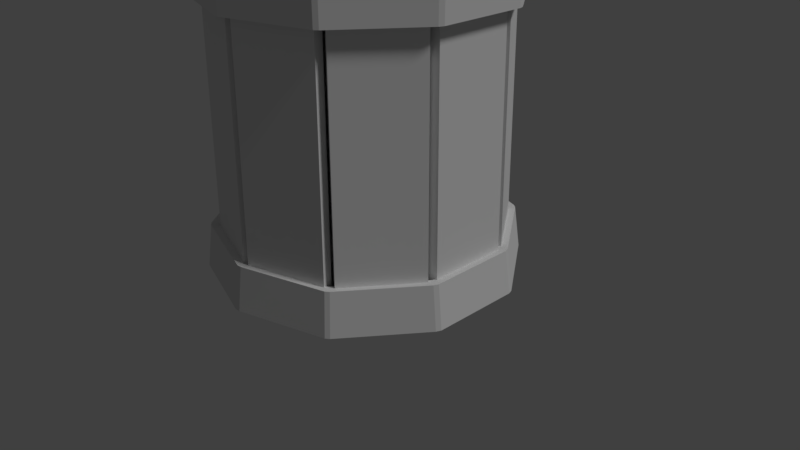 # Source: Tower_Rund_Level_1blend_Kopie.blend  (saved by Blender 2.78.0; exported with 4.5.12 LTS)
import bpy
from mathutils import Matrix  # noqa: F401  (used for matrix-valued properties, if any)

bpy.ops.wm.read_factory_settings(use_empty=True)
scene = bpy.context.scene
scene.name = 'Scene'

# ---- collections
col_collection_1 = bpy.data.collections.new('Collection 1'); scene.collection.children.link(col_collection_1)

# ---- materials (node trees are filled in below, after node groups)
mat_baked = bpy.data.materials.new('Baked')
mat_baked.alpha_threshold = 0.0
mat_baked.use_transparent_shadow = False
mat_baked.roughness = 0.5

# ---- material node trees

# ---- world
world_world = bpy.data.worlds.new('World'); scene.world = world_world
world_world.color = (0.05088, 0.05088, 0.05088)
world_world.use_sun_shadow = False
world_world.sun_shadow_jitter_overblur = 0.0
world_world.cycles.sampling_method = 'MANUAL'

# ---- cameras
cam_camera = bpy.data.cameras.new('Camera')
cam_camera.clip_end = 100.0
cam_camera.lens = 35.0
cam_camera.sensor_width = 32.0
cam_camera.sensor_height = 18.0
cam_camera.ortho_scale = 7.314
cam_camera.dof.focus_distance = 0.0
cam_camera.dof.aperture_fstop = 128.0

# ---- lights
light_lamp = bpy.data.lights.new('Lamp', 'SUN')
light_lamp.transmission_factor = 0.0
light_lamp.cutoff_distance = 30.0
light_lamp.angle = 0.1993
light_lamp.energy = 1.0
light_lamp.shadow_buffer_clip_start = 1.001
light_lamp.shadow_soft_size = 0.1
light_lamp.shadow_cascade_max_distance = 1000.0

# ---- meshes
me_cylinder_002 = bpy.data.meshes.new('Cylinder.002')
me_cylinder_002.from_pydata([(2.695e-09, 1.574, 4.233), (-0.02703, 1.542, -1.405), (0.9368, 1.27, 4.233), (0.8912, 1.244, -1.405), (1.516, 0.4728, 4.233), (1.459, 0.463, -1.405), (1.516, -0.5123, 4.233), (1.459, -0.5025, -1.405), (0.9368, -1.309, 4.233), (0.8912, -1.284, -1.405), (-1.366e-07, -1.614, 4.233), (-0.02703, -1.582, -1.405), (-0.9368, -1.309, 4.233), (-0.9452, -1.284, -1.405), (-1.516, -0.5123, 4.233), (-1.513, -0.5025, -1.405), (-1.516, 0.4728, 4.233), (-1.513, 0.463, -1.405), (-0.9368, 1.27, 4.233), (-0.9452, 1.244, -1.405), (1.655, 0.4817, 4.769), (1.724, 0.5017, -1.393), (1.655, -0.5009, 4.769), (1.724, -0.5191, -1.393), (1.513, 0.4817, 4.769), (1.576, 0.5017, -1.393), (1.513, -0.5009, 4.769), (1.576, -0.5191, -1.393), (1.655, -0.5009, 3.077), (1.655, 0.4817, 3.077), (1.513, 0.4817, 3.077), (1.513, -0.5009, 3.077), (1.058, 1.372, 4.768), (1.092, 1.425, -1.394), (1.63, 0.5734, 4.767), (1.687, 0.5956, -1.394), (0.9422, 1.289, 4.768), (0.9721, 1.339, -1.393), (1.515, 0.4906, 4.767), (1.567, 0.5096, -1.394), (1.627, 0.573, 3.075), (1.055, 1.372, 3.076), (0.9394, 1.289, 3.076), (1.512, 0.4902, 3.076), (-0.01411, 1.611, 3.077), (-0.9486, 1.308, 3.077), (-0.9925, 1.443, 3.077), (-0.058, 1.747, 3.077), (-0.01061, 1.675, -1.393), (-0.01411, 1.611, 4.769), (-0.9815, 1.36, -1.393), (-0.9486, 1.308, 4.769), (-0.05621, 1.816, -1.393), (-0.058, 1.747, 4.769), (-1.027, 1.5, -1.393), (-0.9925, 1.443, 4.769), (-1.539, -0.5222, 3.076), (-0.9663, -1.321, 3.076), (-1.082, -1.403, 3.076), (-1.654, -0.6049, 3.075), (-1.587, -0.5402, -1.394), (-1.542, -0.5225, 4.767), (-0.992, -1.37, -1.393), (-0.9692, -1.321, 4.768), (-1.707, -0.6262, -1.394), (-1.657, -0.6053, 4.767), (-1.112, -1.456, -1.394), (-1.085, -1.404, 4.768), (-1.54, 0.469, 3.077), (-1.54, -0.5136, 3.077), (-1.682, -0.5136, 3.077), (-1.682, 0.469, 3.077), (-1.596, 0.4885, -1.393), (-1.54, 0.469, 4.769), (-1.596, -0.5323, -1.393), (-1.54, -0.5136, 4.769), (-1.744, 0.4885, -1.393), (-1.682, 0.469, 4.769), (-1.744, -0.5323, -1.393), (-1.682, -0.5136, 4.769), (0.9655, -1.475, 4.769), (1.007, -1.531, -1.393), (0.03105, -1.778, 4.769), (0.0363, -1.846, -1.393), (0.9216, -1.34, 4.769), (0.9615, -1.391, -1.393), (-0.01285, -1.643, 4.769), (-0.009302, -1.706, -1.393), (0.03105, -1.778, 3.077), (0.9655, -1.475, 3.077), (0.9216, -1.34, 3.077), (-0.01285, -1.643, 3.077), (0.9409, -1.32, 3.077), (1.518, -0.5253, 3.077), (1.633, -0.6088, 3.077), (1.056, -1.404, 3.077), (0.9816, -1.37, -1.393), (0.9409, -1.32, 4.769), (1.582, -0.5445, -1.393), (1.518, -0.5253, 4.769), (1.101, -1.457, -1.393), (1.056, -1.404, 4.769), (1.701, -0.6312, -1.393), (1.633, -0.6088, 4.769), (0.04507, 1.748, 4.768), (0.04289, 1.81, -1.394), (0.9776, 1.438, 4.767), (1.012, 1.488, -1.394), (0.0003174, 1.613, 4.768), (-0.0036, 1.67, -1.393), (0.9328, 1.304, 4.767), (0.9652, 1.348, -1.394), (0.9755, 1.436, 3.075), (0.04296, 1.746, 3.076), (-0.001791, 1.611, 3.076), (0.9307, 1.302, 3.076), (-0.9678, 1.288, 3.077), (-1.545, 0.4934, 3.077), (-1.66, 0.5769, 3.077), (-1.083, 1.372, 3.077), (-1.001, 1.34, -1.393), (-0.9678, 1.288, 4.769), (-1.601, 0.5139, -1.393), (-1.545, 0.4934, 4.769), (-1.121, 1.427, -1.393), (-1.083, 1.372, 4.769), (-1.721, 0.6007, -1.393), (-1.66, 0.5769, 4.769), (-0.07203, -1.78, 4.768), (-0.0628, -1.84, -1.394), (-1.005, -1.47, 4.767), (-1.032, -1.519, -1.394), (-0.02728, -1.645, 4.768), (-0.01631, -1.7, -1.393), (-0.9598, -1.336, 4.767), (-0.9851, -1.379, -1.394), (-1.002, -1.468, 3.075), (-0.06992, -1.778, 3.076), (-0.02517, -1.643, 3.076), (-0.9577, -1.334, 3.076), (-1.093, -1.453, -0.855), (-1.132, -1.509, -1.363), (-1.706, -0.6063, -0.8318), (-1.753, -0.6431, -1.351), (-1.718, -0.5463, -0.855), (-1.781, -0.5662, -1.363), (-1.718, 0.4908, -0.855), (-1.781, 0.5112, -1.363), (-1.696, 0.554, -0.855), (-1.758, 0.5768, -1.363), (-1.086, 1.393, -0.855), (-1.125, 1.449, -1.363), (-0.04704, 1.831, -1.363), (-0.04917, 1.761, -0.855), (-1.036, 1.441, -0.855), (-1.072, 1.498, -1.363), (0.02403, 1.819, -1.363), (0.01923, 1.75, -0.855), (1.009, 1.434, -0.8398), (1.049, 1.487, -1.363), (1.041, 1.381, -0.8398), (1.083, 1.432, -1.363), (1.648, 0.5382, -0.855), (1.716, 0.5604, -1.363), (1.683, 0.4908, -0.855), (1.753, 0.5112, -1.363), (1.683, -0.5463, -0.855), (1.753, -0.5662, -1.363), (1.653, -0.5971, -0.855), (1.721, -0.619, -1.363), (1.043, -1.436, -0.855), (1.088, -1.491, -1.363), (1.001, -1.47, -0.855), (1.044, -1.525, -1.363), (0.01422, -1.79, -0.855), (0.01882, -1.858, -1.363), (-0.04152, -1.793, -0.855), (-0.03909, -1.862, -1.363), (-1.028, -1.473, -0.855), (-1.064, -1.529, -1.363), (-1.132, -1.509, -1.363), (-1.765, -0.6369, -1.363), (-1.781, -0.5662, -1.363), (-1.718, 0.4908, -0.855), (-1.696, 0.554, -0.855), (-1.125, 1.449, -1.363), (-1.072, 1.498, -1.363), (-1.064, -1.529, -1.363), (-1.172, -1.554, -0.8411), (-1.214, -1.613, -1.39), (-1.826, -0.6667, -0.8388), (-1.893, -0.6913, -1.388), (-1.855, -0.5883, -0.8411), (-1.923, -0.6099, -1.39), (-1.847, 0.5299, -0.8411), (-1.914, 0.5519, -1.39), (-1.831, 0.6003, -0.8411), (-1.898, 0.6249, -1.39), (-1.171, 1.506, -0.8411), (-1.213, 1.565, -1.39), (-0.0501, 1.971, -1.39), (-0.05212, 1.896, -0.8411), (-1.113, 1.553, -0.8411), (-1.152, 1.615, -1.39), (0.02743, 1.968, -1.39), (0.0225, 1.893, -0.8411), (1.079, 1.539, -0.826), (1.125, 1.6, -1.374), (1.132, 1.499, -0.826), (1.181, 1.558, -1.374), (1.787, 0.5868, -0.8411), (1.86, 0.6109, -1.39), (1.807, 0.5264, -0.8411), (1.881, 0.5482, -1.39), (1.811, -0.5847, -0.8411), (1.886, -0.6061, -1.39), (1.787, -0.6438, -0.8411), (1.861, -0.6675, -1.39), (1.126, -1.546, -0.8411), (1.174, -1.605, -1.39), (1.08, -1.582, -0.8411), (1.126, -1.642, -1.39), (0.01666, -1.928, -0.8411), (0.02135, -2.001, -1.39), (-0.04343, -1.931, -0.8411), (-0.04107, -2.005, -1.39), (-1.111, -1.596, -0.8411), (-1.151, -1.656, -1.39), (-1.093, -1.453, 2.261), (-1.093, -1.453, 1.972), (-1.706, -0.6063, 2.275), (-1.691, -0.6202, 1.979), (-1.718, -0.5463, 2.261), (-1.718, -0.5463, 1.972), (-1.718, 0.4908, 2.261), (-1.718, 0.4908, 1.972), (-1.696, 0.554, 2.261), (-1.696, 0.554, 1.972), (-1.086, 1.393, 2.261), (-1.086, 1.393, 1.972), (-0.04917, 1.761, 1.972), (-0.04917, 1.761, 2.261), (-1.036, 1.441, 2.261), (-1.036, 1.441, 1.972), (0.01923, 1.75, 1.972), (0.01923, 1.75, 2.261), (1.009, 1.434, 2.27), (1.006, 1.43, 1.972), (1.041, 1.381, 2.27), (1.038, 1.377, 1.972), (1.648, 0.5382, 2.261), (1.648, 0.5382, 1.972), (1.683, 0.4908, 2.261), (1.683, 0.4908, 1.972), (1.683, -0.5463, 2.261), (1.683, -0.5463, 1.972), (1.653, -0.5971, 2.261), (1.653, -0.5971, 1.972), (1.043, -1.436, 2.261), (1.043, -1.436, 1.972), (1.001, -1.47, 2.261), (1.001, -1.47, 1.972), (0.01422, -1.79, 2.261), (0.01422, -1.79, 1.972), (-0.04152, -1.793, 2.261), (-0.04152, -1.793, 1.972), (-1.028, -1.473, 2.261), (-1.028, -1.473, 1.972), (-1.093, -1.453, 1.972), (-1.703, -0.6143, 1.972), (-1.718, -0.5463, 1.972), (-1.718, 0.4908, 2.261), (-1.696, 0.554, 2.261), (-1.086, 1.393, 1.972), (-1.036, 1.441, 1.972), (-1.028, -1.473, 1.972), (-1.172, -1.554, 2.273), (-1.172, -1.554, 1.961), (-1.826, -0.6667, 2.274), (-1.826, -0.6667, 1.962), (-1.855, -0.5883, 2.273), (-1.855, -0.5883, 1.961), (-1.847, 0.5299, 2.273), (-1.847, 0.5299, 1.961), (-1.831, 0.6003, 2.273), (-1.831, 0.6003, 1.961), (-1.171, 1.506, 2.273), (-1.171, 1.506, 1.961), (-0.05212, 1.896, 1.961), (-0.05212, 1.896, 2.273), (-1.113, 1.553, 2.273), (-1.113, 1.553, 1.961), (0.0225, 1.893, 1.961), (0.0225, 1.893, 2.273), (1.079, 1.539, 2.281), (1.079, 1.539, 1.97), (1.132, 1.499, 2.281), (1.132, 1.499, 1.97), (1.787, 0.5868, 2.273), (1.787, 0.5868, 1.961), (1.807, 0.5264, 2.273), (1.807, 0.5264, 1.961), (1.811, -0.5847, 2.273), (1.811, -0.5847, 1.961), (1.787, -0.6438, 2.273), (1.787, -0.6438, 1.961), (1.126, -1.546, 2.273), (1.126, -1.546, 1.961), (1.08, -1.582, 2.273), (1.08, -1.582, 1.961), (0.01666, -1.928, 2.273), (0.01666, -1.928, 1.961), (-0.04343, -1.931, 2.273), (-0.04343, -1.931, 1.961), (-1.111, -1.596, 2.273), (-1.111, -1.596, 1.961), (-1.093, -1.453, 3.839), (-1.093, -1.453, 3.55), (-1.706, -0.6063, 3.852), (-1.691, -0.6202, 3.556), (-1.718, -0.5463, 3.839), (-1.718, -0.5463, 3.55), (-1.718, 0.4908, 3.839), (-1.718, 0.4908, 3.55), (-1.696, 0.554, 3.839), (-1.696, 0.554, 3.55), (-1.086, 1.393, 3.839), (-1.086, 1.393, 3.55), (-0.04917, 1.761, 3.55), (-0.04917, 1.761, 3.839), (-1.036, 1.441, 3.839), (-1.036, 1.441, 3.55), (0.01923, 1.75, 3.55), (0.01923, 1.75, 3.839), (1.009, 1.434, 3.848), (1.006, 1.43, 3.55), (1.041, 1.381, 3.848), (1.038, 1.377, 3.55), (1.648, 0.5382, 3.839), (1.648, 0.5382, 3.55), (1.683, 0.4908, 3.839), (1.683, 0.4908, 3.55), (1.683, -0.5463, 3.839), (1.683, -0.5463, 3.55), (1.653, -0.5971, 3.839), (1.653, -0.5971, 3.55), (1.043, -1.436, 3.839), (1.043, -1.436, 3.55), (1.001, -1.47, 3.839), (1.001, -1.47, 3.55), (0.01422, -1.79, 3.839), (0.01422, -1.79, 3.55), (-0.04152, -1.793, 3.839), (-0.04152, -1.793, 3.55), (-1.028, -1.473, 3.839), (-1.028, -1.473, 3.55), (-1.093, -1.453, 3.55), (-1.703, -0.6143, 3.55), (-1.718, -0.5463, 3.55), (-1.718, 0.4908, 3.839), (-1.696, 0.554, 3.839), (-1.086, 1.393, 3.55), (-1.036, 1.441, 3.55), (-1.028, -1.473, 3.55), (-1.172, -1.554, 3.85), (-1.172, -1.554, 3.539), (-1.826, -0.6667, 3.852), (-1.826, -0.6667, 3.54), (-1.855, -0.5883, 3.85), (-1.855, -0.5883, 3.539), (-1.847, 0.5299, 3.85), (-1.847, 0.5299, 3.539), (-1.831, 0.6003, 3.85), (-1.831, 0.6003, 3.539), (-1.171, 1.506, 3.85), (-1.171, 1.506, 3.539), (-0.05212, 1.896, 3.539), (-0.05212, 1.896, 3.85), (-1.113, 1.553, 3.85), (-1.113, 1.553, 3.539), (0.0225, 1.893, 3.539), (0.0225, 1.893, 3.85), (1.079, 1.539, 3.859), (1.079, 1.539, 3.547), (1.132, 1.499, 3.859), (1.132, 1.499, 3.547), (1.787, 0.5868, 3.85), (1.787, 0.5868, 3.539), (1.807, 0.5264, 3.85), (1.807, 0.5264, 3.539), (1.811, -0.5847, 3.85), (1.811, -0.5847, 3.539), (1.787, -0.6438, 3.85), (1.787, -0.6438, 3.539), (1.126, -1.546, 3.85), (1.126, -1.546, 3.539), (1.08, -1.582, 3.85), (1.08, -1.582, 3.539), (0.01666, -1.928, 3.85), (0.01666, -1.928, 3.539), (-0.04343, -1.931, 3.85), (-0.04343, -1.931, 3.539), (-1.111, -1.596, 3.85), (-1.111, -1.596, 3.539)], [(25, 37), (27, 39), (76, 147), (78, 145)], [(3, 1, 19, 17, 15, 13, 11, 9, 7, 5), (0, 2, 4, 6, 8, 10, 12, 14, 16, 18), (20, 24, 26, 22), (25, 21, 23, 27), (30, 24, 20, 29, 21, 25), (28, 22, 26, 31, 27, 23), (32, 36, 38, 34), (31, 26, 24, 30), (27, 31, 30, 25), (37, 33, 35, 39), (40, 34, 38, 43, 39, 35), (42, 36, 32, 41, 33, 37), (29, 20, 22, 28, 23, 21), (43, 38, 36, 42), (39, 43, 42, 37), (41, 32, 34, 40, 35, 33), (45, 51, 55, 46, 54, 50), (50, 54, 52, 48), (55, 51, 49, 53), (58, 67, 65, 59, 64, 66), (60, 56, 57, 62), (56, 61, 63, 57), (70, 79, 77, 71, 76, 78), (57, 63, 67, 58, 66, 62), (59, 65, 61, 56, 60, 64), (62, 66, 64, 60), (72, 68, 69, 74), (68, 73, 75, 69), (67, 63, 61, 65), (71, 77, 73, 68, 72, 76), (69, 75, 79, 70, 78, 74), (74, 78, 76, 72), (79, 75, 73, 77), (80, 84, 86, 82), (85, 81, 83, 87), (90, 84, 80, 89, 81, 85), (88, 82, 86, 91, 87, 83), (91, 86, 84, 90), (87, 91, 90, 85), (89, 80, 82, 88, 83, 81), (94, 103, 101, 95, 100, 102), (96, 92, 93, 98), (92, 97, 99, 93), (95, 101, 97, 92, 96, 100), (93, 99, 103, 94, 102, 98), (98, 102, 100, 96), (103, 99, 97, 101), (104, 108, 110, 106), (109, 105, 107, 111), (112, 106, 110, 115, 111, 107), (114, 108, 104, 113, 105, 109), (115, 110, 108, 114), (111, 115, 114, 109), (113, 104, 106, 112, 107, 105), (47, 53, 49, 44, 48, 52), (44, 49, 51, 45), (48, 44, 45, 50), (46, 55, 53, 47, 52, 54), (118, 127, 125, 119, 124, 126), (120, 116, 117, 122), (116, 121, 123, 117), (119, 125, 121, 116, 120, 124), (117, 123, 127, 118, 126, 122), (122, 126, 124, 120), (127, 123, 121, 125), (128, 132, 134, 130), (133, 129, 131, 135), (136, 130, 134, 139, 135, 131), (138, 132, 128, 137, 129, 133), (139, 134, 132, 138), (135, 139, 138, 133), (137, 128, 130, 136, 131, 129), (154, 153, 201, 202), (175, 173, 221, 223), (152, 155, 203, 200), (221, 219, 218, 220), (209, 207, 206, 208), (224, 225, 223, 222), (218, 170, 172, 220), (176, 178, 226, 224), (157, 158, 206, 205), (179, 177, 225, 227), (159, 156, 204, 207), (175, 223, 225, 177), (160, 162, 210, 208), (163, 161, 209, 211), (222, 174, 176, 224), (225, 224, 226, 227), (171, 219, 221, 173), (221, 220, 222, 223), (217, 216, 218, 219), (213, 212, 214, 215), (207, 209, 161, 159), (209, 208, 210, 211), (204, 205, 206, 207), (203, 202, 201, 200), (197, 196, 198, 199), (142, 144, 192, 190), (193, 192, 194, 195), (189, 188, 190, 191), (158, 160, 208, 206), (172, 174, 222, 220), (214, 166, 168, 216), (151, 149, 197, 199), (171, 169, 217, 219), (148, 150, 198, 196), (168, 170, 218, 216), (210, 162, 164, 212), (147, 145, 193, 195), (167, 165, 213, 215), (144, 146, 194, 192), (164, 166, 214, 212), (191, 190, 192, 193), (143, 141, 189, 191), (140, 142, 190, 188), (197, 195, 194, 196), (183, 184, 148, 196, 194, 146), (202, 198, 150, 154), (199, 198, 202, 203), (226, 178, 140, 188), (189, 227, 226, 188), (217, 169, 167, 215), (214, 216, 217, 215), (163, 211, 213, 165), (212, 213, 211, 210), (152, 200, 204, 156), (201, 153, 157, 205), (201, 205, 204, 200), (182, 181, 143, 191, 193, 145), (179, 227, 189, 141, 187, 180), (185, 151, 199, 203, 155, 186), (195, 197, 149, 147), (242, 241, 289, 290), (263, 261, 309, 311), (240, 243, 291, 288), (309, 307, 306, 308), (297, 295, 294, 296), (312, 313, 311, 310), (306, 258, 260, 308), (264, 266, 314, 312), (245, 246, 294, 293), (267, 265, 313, 315), (247, 244, 292, 295), (263, 311, 313, 265), (248, 250, 298, 296), (251, 249, 297, 299), (310, 262, 264, 312), (313, 312, 314, 315), (259, 307, 309, 261), (309, 308, 310, 311), (305, 304, 306, 307), (301, 300, 302, 303), (295, 297, 249, 247), (297, 296, 298, 299), (292, 293, 294, 295), (291, 290, 289, 288), (285, 284, 286, 287), (230, 232, 280, 278), (281, 280, 282, 283), (277, 276, 278, 279), (246, 248, 296, 294), (260, 262, 310, 308), (302, 254, 256, 304), (239, 237, 285, 287), (259, 257, 305, 307), (236, 238, 286, 284), (256, 258, 306, 304), (298, 250, 252, 300), (235, 233, 281, 283), (255, 253, 301, 303), (232, 234, 282, 280), (252, 254, 302, 300), (279, 278, 280, 281), (231, 229, 277, 279), (228, 230, 278, 276), (285, 283, 282, 284), (271, 272, 236, 284, 282, 234), (290, 286, 238, 242), (287, 286, 290, 291), (314, 266, 228, 276), (277, 315, 314, 276), (305, 257, 255, 303), (302, 304, 305, 303), (251, 299, 301, 253), (300, 301, 299, 298), (240, 288, 292, 244), (289, 241, 245, 293), (289, 293, 292, 288), (270, 269, 231, 279, 281, 233), (267, 315, 277, 229, 275, 268), (273, 239, 287, 291, 243, 274), (283, 285, 237, 235), (330, 329, 377, 378), (351, 349, 397, 399), (328, 331, 379, 376), (397, 395, 394, 396), (385, 383, 382, 384), (400, 401, 399, 398), (394, 346, 348, 396), (352, 354, 402, 400), (333, 334, 382, 381), (355, 353, 401, 403), (335, 332, 380, 383), (351, 399, 401, 353), (336, 338, 386, 384), (339, 337, 385, 387), (398, 350, 352, 400), (401, 400, 402, 403), (347, 395, 397, 349), (397, 396, 398, 399), (393, 392, 394, 395), (389, 388, 390, 391), (383, 385, 337, 335), (385, 384, 386, 387), (380, 381, 382, 383), (379, 378, 377, 376), (373, 372, 374, 375), (318, 320, 368, 366), (369, 368, 370, 371), (365, 364, 366, 367), (334, 336, 384, 382), (348, 350, 398, 396), (390, 342, 344, 392), (327, 325, 373, 375), (347, 345, 393, 395), (324, 326, 374, 372), (344, 346, 394, 392), (386, 338, 340, 388), (323, 321, 369, 371), (343, 341, 389, 391), (320, 322, 370, 368), (340, 342, 390, 388), (367, 366, 368, 369), (319, 317, 365, 367), (316, 318, 366, 364), (373, 371, 370, 372), (359, 360, 324, 372, 370, 322), (378, 374, 326, 330), (375, 374, 378, 379), (402, 354, 316, 364), (365, 403, 402, 364), (393, 345, 343, 391), (390, 392, 393, 391), (339, 387, 389, 341), (388, 389, 387, 386), (328, 376, 380, 332), (377, 329, 333, 381), (377, 381, 380, 376), (358, 357, 319, 367, 369, 321), (355, 403, 365, 317, 363, 356), (361, 327, 375, 379, 331, 362), (371, 373, 325, 323), (133, 87, 85, 96, 98, 27, 25, 39, 37, 111, 109, 48, 50, 120, 122, 72, 74, 60, 62, 135)])
_uv = me_cylinder_002.uv_layers.new(name='UVMap')
_uv.uv.foreach_set('vector', [1.053, 0.8781, 0.9219, 1.283, 0.5774, 1.533, 0.1515, 1.533, -0.193, 1.283, -0.3246, 0.8781, -0.193, 0.4732, 0.1515, 0.2229, 0.5774, 0.2229, 0.9219, 0.4732, -0.5071, 0.244, 0.03156, -0.1473, 0.6974, -0.1473, 1.236, 0.244, 1.442, 0.8773, 1.236, 1.51, 0.6974, 1.902, 0.03156, 1.902, -0.5071, 1.51, -0.7128, 0.8773, 1.256, -0.1959, 1.256, -0.2567, 1.499, -0.2567, 1.499, -0.1959, 0.9341, 0.9825, 0.9664, 0.9841, 0.9668, 0.9708, 0.934, 0.9725, 0.9641, 0.9893, 0.9761, 0.992, 0.9757, 0.9939, 0.9637, 0.9912, 0.9664, 0.9841, 0.9341, 0.9825, 0.9655, 0.9683, 0.9818, 0.9672, 0.9819, 0.9698, 0.9657, 0.9709, 0.934, 0.9725, 0.9668, 0.9708, -0.2502, 0.1239, -0.2502, 0.06327, -0.007231, 0.06327, -0.007231, 0.1239, 1.499, -0.6391, 1.499, -0.2567, 1.256, -0.2567, 1.256, -0.6391, 0.934, 0.9725, 0.9657, 0.9709, 0.9641, 0.9893, 0.9341, 0.9825, 0.932, 0.981, 0.9295, 0.9823, 0.9322, 0.9696, 0.9336, 0.9713, 0.9634, 0.9677, 0.9788, 0.9669, 0.9789, 0.9693, 0.9636, 0.9701, 0.9336, 0.9713, 0.9322, 0.9696, 0.9625, 0.9884, 0.9781, 0.9923, 0.9775, 0.9948, 0.9618, 0.9908, 0.9295, 0.9823, 0.932, 0.981, 1.256, 0.1866, 1.256, -0.1959, 1.499, -0.1959, 1.499, 0.1866, 1.499, 1.197, 1.256, 1.197, 0.01206, -0.6385, 0.0123, -0.257, -0.2306, -0.257, -0.2309, -0.6385, 0.9336, 0.9713, 0.9636, 0.9701, 0.9625, 0.9884, 0.932, 0.981, -0.2504, 0.5053, -0.2502, 0.1239, -0.007231, 0.1239, -0.007476, 0.5053, -0.008125, 1.513, -0.2511, 1.513, 0.9656, 0.9901, 0.978, 0.9921, 0.9777, 0.9941, 0.9653, 0.9921, 0.9325, 0.9868, 0.9347, 0.9851, 0.9347, 0.9851, 0.9325, 0.9868, 0.9322, 0.9731, 0.934, 0.9748, 0.7516, -0.5631, 0.7516, -0.6238, 0.9946, -0.6238, 0.9946, -0.5631, 0.5079, 0.2045, 0.5081, -0.1769, 0.7511, -0.1769, 0.7508, 0.2045, 0.7502, 1.212, 0.5072, 1.217, 0.9356, 0.9713, 0.9655, 0.9702, 0.9644, 0.9884, 0.9339, 0.9811, 0.2586, -0.6385, 0.2589, -0.257, 0.01592, -0.257, 0.01568, -0.6385, 1.01, 0.1866, 1.01, -0.1959, 1.253, -0.1959, 1.253, 0.1866, 1.253, 1.197, 1.01, 1.197, 0.9644, 0.9884, 0.9801, 0.9923, 0.9795, 0.9948, 0.9638, 0.9909, 0.9315, 0.9824, 0.9339, 0.9811, 0.9654, 0.9678, 0.9808, 0.967, 0.9809, 0.9694, 0.9655, 0.9702, 0.9356, 0.9713, 0.9342, 0.9697, 0.9339, 0.9811, 0.9315, 0.9824, 0.9342, 0.9697, 0.9356, 0.9713, 0.9354, 0.9738, 0.9675, 0.9702, 0.967, 0.9891, 0.9361, 0.984, 1.253, -0.6391, 1.253, -0.2567, 1.01, -0.2567, 1.01, -0.6391, 0.5081, -0.1769, 0.5081, -0.2375, 0.7511, -0.2375, 0.7511, -0.1769, 0.9672, 0.9682, 0.9799, 0.9667, 0.9802, 0.9687, 0.9675, 0.9702, 0.9354, 0.9738, 0.9337, 0.9721, 0.967, 0.9891, 0.9794, 0.9911, 0.9791, 0.993, 0.9667, 0.991, 0.9339, 0.9857, 0.9361, 0.984, 0.9361, 0.984, 0.9339, 0.9857, 0.9337, 0.9721, 0.9354, 0.9738, 1.01, -0.1959, 1.01, -0.2567, 1.253, -0.2567, 1.253, -0.1959, 0.5082, -0.1964, 0.5082, -0.257, 0.7511, -0.257, 0.7511, -0.1964, 0.9353, 0.9844, 0.9331, 0.9861, 0.9329, 0.9725, 0.9347, 0.9742, 0.9662, 0.9895, 0.9786, 0.9915, 0.9783, 0.9934, 0.9659, 0.9914, 0.9331, 0.9861, 0.9353, 0.9844, 0.9665, 0.9686, 0.9792, 0.9671, 0.9794, 0.9692, 0.9667, 0.9706, 0.9347, 0.9742, 0.9329, 0.9725, 0.7511, -0.6385, 0.7511, -0.257, 0.5082, -0.257, 0.5082, -0.6385, 0.9347, 0.9742, 0.9667, 0.9706, 0.9662, 0.9895, 0.9353, 0.9844, 0.5082, 0.185, 0.5082, -0.1964, 0.7511, -0.1964, 0.7511, 0.185, 0.7511, 1.193, 0.5082, 1.193, -0.2493, -0.1573, -0.2493, -0.5407, -0.006395, -0.5407, -0.006395, -0.1573, -0.006395, 0.8556, -0.2493, 0.8556, 0.9363, 0.9753, 0.9683, 0.9717, 0.9678, 0.9906, 0.9369, 0.9856, 0.01314, -0.6491, 0.01314, -0.2658, -0.2298, -0.2658, -0.2298, -0.6491, 0.9681, 0.9697, 0.9808, 0.9683, 0.981, 0.9703, 0.9683, 0.9717, 0.9363, 0.9753, 0.9345, 0.9736, 0.9678, 0.9906, 0.9803, 0.9926, 0.9799, 0.9946, 0.9675, 0.9926, 0.9348, 0.9873, 0.9369, 0.9856, 0.9369, 0.9856, 0.9348, 0.9873, 0.9345, 0.9736, 0.9363, 0.9753, -0.2493, -0.5407, -0.2493, -0.6017, -0.006395, -0.6017, -0.006395, -0.5407, 0.2625, -0.1964, 0.2625, -0.257, 0.5054, -0.257, 0.5054, -0.1964, 0.9342, 0.9798, 0.9317, 0.9811, 0.9344, 0.9684, 0.9358, 0.9701, 0.9656, 0.9665, 0.981, 0.9657, 0.9811, 0.9681, 0.9658, 0.9689, 0.9358, 0.9701, 0.9344, 0.9684, 0.9646, 0.9871, 0.9803, 0.9911, 0.9797, 0.9936, 0.964, 0.9896, 0.9317, 0.9811, 0.9342, 0.9798, 0.5052, -0.6385, 0.5054, -0.257, 0.2625, -0.257, 0.2622, -0.6385, 0.9358, 0.9701, 0.9658, 0.9689, 0.9646, 0.9871, 0.9342, 0.9798, 0.2622, 0.185, 0.2625, -0.1964, 0.5054, -0.1964, 0.5052, 0.185, 0.5045, 1.193, 0.2616, 1.193, 0.9658, 0.9692, 0.9785, 0.9678, 0.9787, 0.9698, 0.966, 0.9712, 0.934, 0.9748, 0.9322, 0.9731, 1.006, -0.6391, 1.006, -0.2567, 0.7633, -0.2567, 0.7633, -0.6391, 0.934, 0.9748, 0.966, 0.9712, 0.9656, 0.9901, 0.9347, 0.9851, 0.7516, -0.1806, 0.7516, -0.5631, 0.9946, -0.5631, 0.9946, -0.1806, 0.9946, 0.8297, 0.7516, 0.8297, 1.501, 0.1866, 1.501, -0.1959, 1.744, -0.1959, 1.744, 0.1866, 1.744, 1.197, 1.501, 1.197, 0.9333, 0.975, 0.9653, 0.9714, 0.9648, 0.9903, 0.9339, 0.9852, 1.744, -0.6391, 1.744, -0.2567, 1.501, -0.2567, 1.501, -0.6391, 0.9651, 0.9694, 0.9778, 0.9679, 0.978, 0.97, 0.9653, 0.9714, 0.9333, 0.975, 0.9315, 0.9733, 0.9648, 0.9903, 0.9772, 0.9923, 0.9769, 0.9943, 0.9645, 0.9922, 0.9317, 0.987, 0.9339, 0.9852, 0.9339, 0.9852, 0.9317, 0.987, 0.9315, 0.9733, 0.9333, 0.975, 1.501, -0.1959, 1.501, -0.2567, 1.744, -0.2567, 1.744, -0.1959, -0.7629, -0.1996, -0.7629, -0.2605, -0.52, -0.2605, -0.52, -0.1996, 0.9361, 0.9798, 0.9337, 0.9812, 0.9364, 0.9685, 0.9378, 0.9701, 0.9676, 0.9666, 0.9829, 0.9658, 0.9831, 0.9682, 0.9677, 0.969, 0.9378, 0.9701, 0.9364, 0.9685, 0.9666, 0.9872, 0.9823, 0.9911, 0.9817, 0.9936, 0.966, 0.9897, 0.9337, 0.9812, 0.9361, 0.9798, -0.5202, -0.6439, -0.52, -0.2605, -0.7629, -0.2605, -0.7632, -0.6439, 0.9378, 0.9701, 0.9677, 0.969, 0.9666, 0.9872, 0.9361, 0.9798, -0.7632, 0.1838, -0.7629, -0.1996, -0.52, -0.1996, -0.5202, 0.1838, -0.5209, 1.197, -0.7638, 1.197, 0.8291, 0.3152, 0.821, 0.6413, 0.7532, 0.6417, 0.7566, 0.315, 0.1473, 0.9989, 0.1526, 0.9109, 0.1638, 0.9112, 0.1572, 0.9981, 0.1534, 0.538, 0.1508, 0.4433, 0.1635, 0.4431, 0.1653, 0.5382, 0.4957, 1.919, 0.496, 1.904, 0.7231, 1.908, 0.7226, 1.922, 0.5118, 0.9869, 0.5128, 0.9693, 0.7475, 0.9717, 0.7476, 0.989, 0.751, -1.177, 0.4594, -1.177, 0.4548, -1.196, 0.7552, -1.197, 0.7231, 1.908, 0.7852, 1.906, 0.7853, 1.922, 0.7226, 1.922, 0.8249, -1.169, 0.833, -0.8262, 0.7496, -0.8239, 0.751, -1.177, 0.8252, 0.6647, 0.8077, 0.9724, 0.7475, 0.9717, 0.7539, 0.6625, 0.146, 0.1107, 0.1447, 0.01116, 0.1573, 0.008749, 0.1605, 0.1111, 0.1558, 0.6343, 0.1526, 0.5448, 0.1651, 0.5441, 0.1668, 0.6344, 0.1434, 0.005924, 0.1565, 0.003109, 0.1573, 0.008749, 0.1447, 0.01116, 0.8177, 0.9912, 0.7956, 1.284, 0.7296, 1.284, 0.7476, 0.989, 0.1532, 0.7252, 0.1539, 0.6397, 0.1666, 0.6395, 0.1647, 0.7257, 0.7552, -1.197, 0.8322, -1.188, 0.8249, -1.169, 0.751, -1.177, 0.4594, -1.177, 0.751, -1.177, 0.7496, -0.8239, 0.4772, -0.8256, 0.1528, 0.906, 0.1638, 0.9068, 0.1638, 0.9112, 0.1526, 0.9109, 0.4957, 1.919, 0.7226, 1.922, 0.7443, 2.215, 0.4584, 2.217, 0.4961, 1.606, 0.7286, 1.609, 0.7231, 1.908, 0.496, 1.904, 0.5013, 1.298, 0.7288, 1.301, 0.7279, 1.592, 0.4977, 1.59, 0.1668, 0.6344, 0.1666, 0.6395, 0.1539, 0.6397, 0.1558, 0.6343, 0.5118, 0.9869, 0.7476, 0.989, 0.7296, 1.284, 0.5012, 1.283, 0.5033, 0.6598, 0.7539, 0.6625, 0.7475, 0.9717, 0.5128, 0.9693, 0.4942, 0.3131, 0.7566, 0.315, 0.7532, 0.6417, 0.5048, 0.6393, 0.4862, -0.05093, 0.7549, -0.05034, 0.7576, 0.293, 0.4931, 0.2913, 0.83, -0.4495, 0.8346, -0.4253, 0.7555, -0.4276, 0.7561, -0.4531, 0.4787, -0.4266, 0.7555, -0.4276, 0.7567, -0.07187, 0.4847, -0.07294, 0.4777, -0.8033, 0.7486, -0.8014, 0.7561, -0.4531, 0.4776, -0.4527, 0.8077, 0.9724, 0.8177, 0.9912, 0.7476, 0.989, 0.7475, 0.9717, 0.7853, 1.922, 0.813, 2.218, 0.7443, 2.215, 0.7226, 1.922, 0.7279, 1.592, 0.7913, 1.593, 0.7964, 1.611, 0.7286, 1.609, 0.1502, 0.436, 0.1484, 0.337, 0.1621, 0.3369, 0.1633, 0.4367, 0.1528, 0.906, 0.1519, 0.8204, 0.1638, 0.82, 0.1638, 0.9068, 0.8321, -0.05031, 0.8319, 0.2901, 0.7576, 0.293, 0.7549, -0.05034, 0.7964, 1.611, 0.7852, 1.906, 0.7231, 1.908, 0.7286, 1.609, 0.7296, 1.284, 0.7956, 1.284, 0.7867, 1.301, 0.7288, 1.301, 0.1489, 0.3299, 0.1465, 0.228, 0.1608, 0.2274, 0.1618, 0.3305, 0.1874, 0.8151, 0.189, 0.7302, 0.1647, 0.7303, 0.1641, 0.8152, 0.8346, -0.4253, 0.8291, -0.0746, 0.7567, -0.07187, 0.7555, -0.4276, 0.7867, 1.301, 0.7913, 1.593, 0.7279, 1.592, 0.7288, 1.301, 0.4776, -0.4527, 0.7561, -0.4531, 0.7555, -0.4276, 0.4787, -0.4266, 0.3964, -0.4558, 0.4076, -0.8023, 0.4777, -0.8033, 0.4776, -0.4527, 0.8211, -0.8015, 0.83, -0.4495, 0.7561, -0.4531, 0.7486, -0.8014, 0.4862, -0.05093, 0.4847, -0.07294, 0.7567, -0.07187, 0.7549, -0.05034, 0.2227, 0.33, 0.2232, 0.3371, 0.2231, 0.3371, 0.2095, 0.3371, 0.2098, 0.3308, 0.2226, 0.3301, 0.7566, 0.315, 0.7576, 0.293, 0.8319, 0.2901, 0.8291, 0.3152, 0.4931, 0.2913, 0.7576, 0.293, 0.7566, 0.315, 0.4942, 0.3131, 0.7496, -0.8239, 0.833, -0.8262, 0.8211, -0.8015, 0.7486, -0.8014, 0.4777, -0.8033, 0.4772, -0.8256, 0.7496, -0.8239, 0.7486, -0.8014, 0.1638, 0.82, 0.1519, 0.8204, 0.1874, 0.8151, 0.1641, 0.8152, 0.7279, 1.592, 0.7286, 1.609, 0.4961, 1.606, 0.4977, 1.59, 0.1532, 0.7252, 0.1647, 0.7257, 0.1647, 0.7303, 0.189, 0.7302, 0.7288, 1.301, 0.5013, 1.298, 0.5012, 1.283, 0.7296, 1.284, 0.1534, 0.538, 0.1653, 0.5382, 0.1651, 0.5441, 0.1526, 0.5448, 0.7532, 0.6417, 0.821, 0.6413, 0.8252, 0.6647, 0.7539, 0.6625, 0.7532, 0.6417, 0.7539, 0.6625, 0.5033, 0.6598, 0.5048, 0.6393, 0.1464, 0.2279, 0.1473, 0.2204, 0.1462, 0.2189, 0.1606, 0.2198, 0.1608, 0.2274, 0.1465, 0.228, 0.146, 0.1107, 0.1605, 0.1111, 0.1606, 0.1176, 0.1482, 0.1179, 0.1364, 0.116, 0.1482, 0.1177, 0.1501, 0.436, 0.1502, 0.436, 0.1633, 0.4367, 0.1635, 0.4431, 0.1508, 0.4433, 0.1507, 0.4433, 0.1618, 0.3305, 0.1621, 0.3369, 0.1484, 0.337, 0.1489, 0.3299, 0.3752, 0.1544, 0.3648, 0.722, 0.2552, 0.723, 0.2577, 0.1542, -0.1079, 3.476, -0.08526, 2.957, 0.01668, 2.958, -0.006699, 3.498, -0.08687, 0.7209, -0.1056, 0.1537, 0.01132, 0.1526, 0.02274, 0.7221, 0.01668, 2.958, 0.01669, 2.932, 0.2292, 2.934, 0.2281, 2.96, 0.02891, 1.329, 0.03041, 1.299, 0.2505, 1.3, 0.2506, 1.33, 0.2335, -2.469, -0.03739, -2.468, -0.04468, -2.502, 0.2397, -2.505, 0.2292, 2.934, 0.3297, 2.931, 0.3297, 2.96, 0.2281, 2.96, 0.3539, -2.456, 0.3782, -1.855, 0.2418, -1.851, 0.2335, -2.469, 0.3721, 0.763, 0.3479, 1.3, 0.2505, 1.3, 0.2564, 0.7593, -0.1521, -1.853, -0.1545, -2.454, -0.03739, -2.468, -0.01785, -1.85, -0.07077, 1.298, -0.0944, 0.7617, 0.02046, 0.7581, 0.03041, 1.299, -0.1664, -2.486, -0.04468, -2.502, -0.03739, -2.468, -0.1545, -2.454, 0.3649, 1.333, 0.34, 1.846, 0.233, 1.847, 0.2506, 1.33, -0.08756, 1.844, -0.08892, 1.331, 0.02891, 1.329, 0.01893, 1.846, 0.2397, -2.505, 0.3655, -2.489, 0.3539, -2.456, 0.2335, -2.469, -0.03739, -2.468, 0.2335, -2.469, 0.2418, -1.851, -0.01785, -1.85, -0.08447, 2.928, 0.01669, 2.932, 0.01668, 2.958, -0.08526, 2.957, 0.01668, 2.958, 0.2281, 2.96, 0.2515, 3.497, -0.006699, 3.498, 0.01409, 2.411, 0.2342, 2.413, 0.2292, 2.934, 0.01669, 2.932, 0.01947, 1.874, 0.2322, 1.875, 0.2328, 2.383, 0.01647, 2.382, 0.03041, 1.299, 0.02891, 1.329, -0.08892, 1.331, -0.07077, 1.298, 0.02891, 1.329, 0.2506, 1.33, 0.233, 1.847, 0.01893, 1.846, 0.02046, 0.7581, 0.2564, 0.7593, 0.2505, 1.3, 0.03041, 1.299, 0.01132, 0.1526, 0.2577, 0.1542, 0.2552, 0.723, 0.02274, 0.7221, 0.0007418, -0.4856, 0.2545, -0.4864, 0.259, 0.1154, 0.009274, 0.1142, 0.3746, -1.189, 0.3812, -1.147, 0.2512, -1.15, 0.2521, -1.196, -0.009954, -1.148, 0.2512, -1.15, 0.2574, -0.5244, -0.001736, -0.5245, -0.01696, -1.811, 0.2405, -1.811, 0.2521, -1.196, -0.01182, -1.194, 0.3479, 1.3, 0.3649, 1.333, 0.2506, 1.33, 0.2505, 1.3, 0.3297, 2.96, 0.352, 3.475, 0.2515, 3.497, 0.2281, 2.96, 0.2328, 2.383, 0.3356, 2.383, 0.3443, 2.416, 0.2342, 2.413, -0.111, 0.1101, -0.1258, -0.4853, 0.0007418, -0.4856, 0.009274, 0.1142, -0.08447, 2.928, -0.09533, 2.414, 0.01409, 2.411, 0.01669, 2.932, 0.3806, -0.4864, 0.3799, 0.1104, 0.259, 0.1154, 0.2545, -0.4864, 0.3443, 2.416, 0.3297, 2.931, 0.2292, 2.934, 0.2342, 2.413, 0.233, 1.847, 0.34, 1.846, 0.3258, 1.876, 0.2322, 1.875, -0.1212, -0.5287, -0.1428, -1.145, -0.009954, -1.148, -0.001736, -0.5245, -0.086, 2.382, -0.07406, 1.874, 0.01947, 1.874, 0.01647, 2.382, 0.3812, -1.147, 0.3756, -0.5292, 0.2574, -0.5244, 0.2512, -1.15, 0.3258, 1.876, 0.3356, 2.383, 0.2328, 2.383, 0.2322, 1.875, -0.01182, -1.194, 0.2521, -1.196, 0.2512, -1.15, -0.009954, -1.148, -0.1438, -1.198, -0.1318, -1.809, -0.01696, -1.811, -0.01182, -1.194, 0.3591, -1.812, 0.3746, -1.189, 0.2521, -1.196, 0.2405, -1.811, 0.0007418, -0.4856, -0.001736, -0.5245, 0.2574, -0.5244, 0.2545, -0.4864, 0.1361, 0.3282, 0.1366, 0.3353, 0.1365, 0.3353, 0.123, 0.3353, 0.1233, 0.329, 0.1359, 0.3282, 0.2577, 0.1542, 0.259, 0.1154, 0.3799, 0.1104, 0.3752, 0.1544, 0.009274, 0.1142, 0.259, 0.1154, 0.2577, 0.1542, 0.01132, 0.1526, 0.2418, -1.851, 0.3782, -1.855, 0.3591, -1.812, 0.2405, -1.811, -0.01696, -1.811, -0.01785, -1.85, 0.2418, -1.851, 0.2405, -1.811, 0.01409, 2.411, -0.09533, 2.414, -0.086, 2.382, 0.01647, 2.382, 0.2328, 2.383, 0.2342, 2.413, 0.01409, 2.411, 0.01647, 2.382, -0.08756, 1.844, 0.01893, 1.846, 0.01947, 1.874, -0.07406, 1.874, 0.2322, 1.875, 0.01947, 1.874, 0.01893, 1.846, 0.233, 1.847, -0.08687, 0.7209, 0.02274, 0.7221, 0.02046, 0.7581, -0.0944, 0.7617, 0.2552, 0.723, 0.3648, 0.722, 0.3721, 0.763, 0.2564, 0.7593, 0.2552, 0.723, 0.2564, 0.7593, 0.02046, 0.7581, 0.02274, 0.7221, 0.08062, 0.227, 0.08158, 0.2194, 0.08065, 0.2182, 0.0947, 0.2189, 0.0949, 0.2265, 0.08075, 0.227, 0.07976, 0.1106, 0.09405, 0.111, 0.09415, 0.1175, 0.08193, 0.1178, 0.07027, 0.1153, 0.08197, 0.1176, 0.08401, 0.4333, 0.08414, 0.4333, 0.09694, 0.434, 0.09716, 0.4403, 0.08471, 0.4405, 0.08459, 0.4405, -0.001736, -0.5245, 0.0007418, -0.4856, -0.1258, -0.4853, -0.1212, -0.5287, 0.6246, 0.2966, 0.6136, 0.6863, 0.498, 0.687, 0.5006, 0.2965, 0.1149, 2.577, 0.1387, 2.221, 0.2463, 2.221, 0.2216, 2.592, 0.137, 0.6855, 0.1173, 0.2962, 0.2406, 0.2954, 0.2527, 0.6863, 0.2463, 2.221, 0.2463, 2.203, 0.4705, 2.205, 0.4694, 2.222, 0.2592, 1.103, 0.2608, 1.082, 0.4929, 1.083, 0.4931, 1.104, 0.475, -1.504, 0.1892, -1.504, 0.1815, -1.527, 0.4815, -1.529, 0.4705, 2.205, 0.5765, 2.203, 0.5765, 2.222, 0.4694, 2.222, 0.602, -1.495, 0.6277, -1.083, 0.4837, -1.08, 0.475, -1.504, 0.6212, 0.7144, 0.5957, 1.083, 0.4929, 1.083, 0.4992, 0.7119, 0.0682, -1.081, 0.06572, -1.494, 0.1892, -1.504, 0.2099, -1.08, 0.154, 1.082, 0.1291, 0.7135, 0.2503, 0.7111, 0.2608, 1.082, 0.0531, -1.516, 0.1815, -1.527, 0.1892, -1.504, 0.06572, -1.494, 0.6136, 1.106, 0.5874, 1.458, 0.4745, 1.459, 0.4931, 1.104, 0.1363, 1.456, 0.1349, 1.104, 0.2592, 1.103, 0.2487, 1.458, 0.4815, -1.529, 0.6142, -1.518, 0.602, -1.495, 0.475, -1.504, 0.1892, -1.504, 0.475, -1.504, 0.4837, -1.08, 0.2099, -1.08, 0.1396, 2.201, 0.2463, 2.203, 0.2463, 2.221, 0.1387, 2.221, 0.2463, 2.221, 0.4694, 2.222, 0.494, 2.591, 0.2216, 2.592, 0.2436, 1.846, 0.4757, 1.847, 0.4705, 2.205, 0.2463, 2.203, 0.2492, 1.477, 0.4737, 1.478, 0.4743, 1.827, 0.2461, 1.826, 0.2608, 1.082, 0.2592, 1.103, 0.1349, 1.104, 0.154, 1.082, 0.2592, 1.103, 0.4931, 1.104, 0.4745, 1.459, 0.2487, 1.458, 0.2503, 0.7111, 0.4992, 0.7119, 0.4929, 1.083, 0.2608, 1.082, 0.2406, 0.2954, 0.5006, 0.2965, 0.498, 0.687, 0.2527, 0.6863, 0.2295, -0.1427, 0.4972, -0.1432, 0.5019, 0.2699, 0.2385, 0.2691, 0.6239, -0.6254, 0.6309, -0.597, 0.4937, -0.5991, 0.4947, -0.63, 0.2182, -0.5973, 0.4937, -0.5991, 0.5002, -0.1693, 0.2269, -0.1694, 0.2108, -1.053, 0.4824, -1.053, 0.4947, -0.63, 0.2162, -0.629, 0.5957, 1.083, 0.6136, 1.106, 0.4931, 1.104, 0.4929, 1.083, 0.5765, 2.222, 0.6001, 2.576, 0.494, 2.591, 0.4694, 2.222, 0.4743, 1.827, 0.5828, 1.827, 0.592, 1.849, 0.4757, 1.847, 0.1116, 0.2663, 0.09593, -0.1425, 0.2295, -0.1427, 0.2385, 0.2691, 0.1396, 2.201, 0.1281, 1.848, 0.2436, 1.846, 0.2463, 2.203, 0.6302, -0.1432, 0.6294, 0.2664, 0.5019, 0.2699, 0.4972, -0.1432, 0.592, 1.849, 0.5765, 2.203, 0.4705, 2.205, 0.4757, 1.847, 0.4745, 1.459, 0.5874, 1.458, 0.5724, 1.478, 0.4737, 1.478, 0.1008, -0.1723, 0.078, -0.5954, 0.2182, -0.5973, 0.2269, -0.1694, 0.138, 1.826, 0.1506, 1.477, 0.2492, 1.477, 0.2461, 1.826, 0.6309, -0.597, 0.625, -0.1727, 0.5002, -0.1693, 0.4937, -0.5991, 0.5724, 1.478, 0.5828, 1.827, 0.4743, 1.827, 0.4737, 1.478, 0.2162, -0.629, 0.4947, -0.63, 0.4937, -0.5991, 0.2182, -0.5973, 0.07697, -0.6319, 0.08964, -1.051, 0.2108, -1.053, 0.2162, -0.629, 0.6075, -1.053, 0.6239, -0.6254, 0.4947, -0.63, 0.4824, -1.053, 0.2295, -0.1427, 0.2269, -0.1694, 0.5002, -0.1693, 0.4972, -0.1432, 0.06991, 0.329, 0.07044, 0.336, 0.07031, 0.336, 0.05689, 0.336, 0.0572, 0.3298, 0.06979, 0.329, 0.5006, 0.2965, 0.5019, 0.2699, 0.6294, 0.2664, 0.6246, 0.2966, 0.2385, 0.2691, 0.5019, 0.2699, 0.5006, 0.2965, 0.2406, 0.2954, 0.4837, -1.08, 0.6277, -1.083, 0.6075, -1.053, 0.4824, -1.053, 0.2108, -1.053, 0.2099, -1.08, 0.4837, -1.08, 0.4824, -1.053, 0.2436, 1.846, 0.1281, 1.848, 0.138, 1.826, 0.2461, 1.826, 0.4743, 1.827, 0.4757, 1.847, 0.2436, 1.846, 0.2461, 1.826, 0.1363, 1.456, 0.2487, 1.458, 0.2492, 1.477, 0.1506, 1.477, 0.4737, 1.478, 0.2492, 1.477, 0.2487, 1.458, 0.4745, 1.459, 0.137, 0.6855, 0.2527, 0.6863, 0.2503, 0.7111, 0.1291, 0.7135, 0.498, 0.687, 0.6136, 0.6863, 0.6212, 0.7144, 0.4992, 0.7119, 0.498, 0.687, 0.4992, 0.7119, 0.2503, 0.7111, 0.2527, 0.6863, 0.01447, 0.2277, 0.01543, 0.2201, 0.0145, 0.219, 0.02855, 0.2197, 0.02875, 0.2273, 0.0146, 0.2277, 0.01361, 0.1114, 0.02791, 0.1118, 0.028, 0.1183, 0.01578, 0.1186, 0.004123, 0.1161, 0.01582, 0.1184, 0.01786, 0.4341, 0.01799, 0.4341, 0.03079, 0.4347, 0.03101, 0.441, 0.01857, 0.4412, 0.01844, 0.4412, 0.2269, -0.1694, 0.2295, -0.1427, 0.09593, -0.1425, 0.1008, -0.1723, 0.9361, 0.9798, 0.9347, 0.9742, 0.9353, 0.9844, 0.9363, 0.9753, 0.9369, 0.9856, 0.934, 0.9725, 0.9341, 0.9825, 0.9336, 0.9713, 0.932, 0.981, 0.9358, 0.9701, 0.9342, 0.9798, 0.934, 0.9748, 0.9347, 0.9851, 0.9333, 0.975, 0.9339, 0.9852, 0.9354, 0.9738, 0.9361, 0.984, 0.9356, 0.9713, 0.9339, 0.9811, 0.9378, 0.9701])
_uv.active_render = True
_uv = me_cylinder_002.uv_layers.new(name='UVMap.001')
_uv.uv.foreach_set('vector', [1.053, 0.8781, 0.9219, 1.283, 0.5774, 1.533, 0.1515, 1.533, -0.193, 1.283, -0.3246, 0.8781, -0.193, 0.4732, 0.1515, 0.2229, 0.5774, 0.2229, 0.9219, 0.4732, -0.5071, 0.244, 0.03156, -0.1473, 0.6974, -0.1473, 1.236, 0.244, 1.442, 0.8773, 1.236, 1.51, 0.6974, 1.902, 0.03156, 1.902, -0.5071, 1.51, -0.7128, 0.8773, 1.256, -0.1959, 1.256, -0.2567, 1.499, -0.2567, 1.499, -0.1959, 0.9341, 0.9825, 0.9664, 0.9841, 0.9668, 0.9708, 0.934, 0.9725, 0.9641, 0.9893, 0.9761, 0.992, 0.9757, 0.9939, 0.9637, 0.9912, 0.9664, 0.9841, 0.9341, 0.9825, 0.9655, 0.9683, 0.9818, 0.9672, 0.9819, 0.9698, 0.9657, 0.9709, 0.934, 0.9725, 0.9668, 0.9708, -0.2502, 0.1239, -0.2502, 0.06327, -0.007231, 0.06327, -0.007231, 0.1239, 1.499, -0.6391, 1.499, -0.2567, 1.256, -0.2567, 1.256, -0.6391, 0.934, 0.9725, 0.9657, 0.9709, 0.9641, 0.9893, 0.9341, 0.9825, 0.932, 0.981, 0.9295, 0.9823, 0.9322, 0.9696, 0.9336, 0.9713, 0.9634, 0.9677, 0.9788, 0.9669, 0.9789, 0.9693, 0.9636, 0.9701, 0.9336, 0.9713, 0.9322, 0.9696, 0.9625, 0.9884, 0.9781, 0.9923, 0.9775, 0.9948, 0.9618, 0.9908, 0.9295, 0.9823, 0.932, 0.981, 1.256, 0.1866, 1.256, -0.1959, 1.499, -0.1959, 1.499, 0.1866, 1.499, 1.197, 1.256, 1.197, 0.01206, -0.6385, 0.0123, -0.257, -0.2306, -0.257, -0.2309, -0.6385, 0.9336, 0.9713, 0.9636, 0.9701, 0.9625, 0.9884, 0.932, 0.981, -0.2504, 0.5053, -0.2502, 0.1239, -0.007231, 0.1239, -0.007476, 0.5053, -0.008125, 1.513, -0.2511, 1.513, 0.9656, 0.9901, 0.978, 0.9921, 0.9777, 0.9941, 0.9653, 0.9921, 0.9325, 0.9868, 0.9347, 0.9851, 0.9347, 0.9851, 0.9325, 0.9868, 0.9322, 0.9731, 0.934, 0.9748, 0.7516, -0.5631, 0.7516, -0.6238, 0.9946, -0.6238, 0.9946, -0.5631, 0.5079, 0.2045, 0.5081, -0.1769, 0.7511, -0.1769, 0.7508, 0.2045, 0.7502, 1.212, 0.5072, 1.217, 0.9356, 0.9713, 0.9655, 0.9702, 0.9644, 0.9884, 0.9339, 0.9811, 0.2586, -0.6385, 0.2589, -0.257, 0.01592, -0.257, 0.01568, -0.6385, 1.01, 0.1866, 1.01, -0.1959, 1.253, -0.1959, 1.253, 0.1866, 1.253, 1.197, 1.01, 1.197, 0.9644, 0.9884, 0.9801, 0.9923, 0.9795, 0.9948, 0.9638, 0.9909, 0.9315, 0.9824, 0.9339, 0.9811, 0.9654, 0.9678, 0.9808, 0.967, 0.9809, 0.9694, 0.9655, 0.9702, 0.9356, 0.9713, 0.9342, 0.9697, 0.9339, 0.9811, 0.9315, 0.9824, 0.9342, 0.9697, 0.9356, 0.9713, 0.9354, 0.9738, 0.9675, 0.9702, 0.967, 0.9891, 0.9361, 0.984, 1.253, -0.6391, 1.253, -0.2567, 1.01, -0.2567, 1.01, -0.6391, 0.5081, -0.1769, 0.5081, -0.2375, 0.7511, -0.2375, 0.7511, -0.1769, 0.9672, 0.9682, 0.9799, 0.9667, 0.9802, 0.9687, 0.9675, 0.9702, 0.9354, 0.9738, 0.9337, 0.9721, 0.967, 0.9891, 0.9794, 0.9911, 0.9791, 0.993, 0.9667, 0.991, 0.9339, 0.9857, 0.9361, 0.984, 0.9361, 0.984, 0.9339, 0.9857, 0.9337, 0.9721, 0.9354, 0.9738, 1.01, -0.1959, 1.01, -0.2567, 1.253, -0.2567, 1.253, -0.1959, 0.5082, -0.1964, 0.5082, -0.257, 0.7511, -0.257, 0.7511, -0.1964, 0.9353, 0.9844, 0.9331, 0.9861, 0.9329, 0.9725, 0.9347, 0.9742, 0.9662, 0.9895, 0.9786, 0.9915, 0.9783, 0.9934, 0.9659, 0.9914, 0.9331, 0.9861, 0.9353, 0.9844, 0.9665, 0.9686, 0.9792, 0.9671, 0.9794, 0.9692, 0.9667, 0.9706, 0.9347, 0.9742, 0.9329, 0.9725, 0.7511, -0.6385, 0.7511, -0.257, 0.5082, -0.257, 0.5082, -0.6385, 0.9347, 0.9742, 0.9667, 0.9706, 0.9662, 0.9895, 0.9353, 0.9844, 0.5082, 0.185, 0.5082, -0.1964, 0.7511, -0.1964, 0.7511, 0.185, 0.7511, 1.193, 0.5082, 1.193, -0.2493, -0.1573, -0.2493, -0.5407, -0.006395, -0.5407, -0.006395, -0.1573, -0.006395, 0.8556, -0.2493, 0.8556, 0.9363, 0.9753, 0.9683, 0.9717, 0.9678, 0.9906, 0.9369, 0.9856, 0.01314, -0.6491, 0.01314, -0.2658, -0.2298, -0.2658, -0.2298, -0.6491, 0.9681, 0.9697, 0.9808, 0.9683, 0.981, 0.9703, 0.9683, 0.9717, 0.9363, 0.9753, 0.9345, 0.9736, 0.9678, 0.9906, 0.9803, 0.9926, 0.9799, 0.9946, 0.9675, 0.9926, 0.9348, 0.9873, 0.9369, 0.9856, 0.9369, 0.9856, 0.9348, 0.9873, 0.9345, 0.9736, 0.9363, 0.9753, -0.2493, -0.5407, -0.2493, -0.6017, -0.006395, -0.6017, -0.006395, -0.5407, 0.2625, -0.1964, 0.2625, -0.257, 0.5054, -0.257, 0.5054, -0.1964, 0.9342, 0.9798, 0.9317, 0.9811, 0.9344, 0.9684, 0.9358, 0.9701, 0.9656, 0.9665, 0.981, 0.9657, 0.9811, 0.9681, 0.9658, 0.9689, 0.9358, 0.9701, 0.9344, 0.9684, 0.9646, 0.9871, 0.9803, 0.9911, 0.9797, 0.9936, 0.964, 0.9896, 0.9317, 0.9811, 0.9342, 0.9798, 0.5052, -0.6385, 0.5054, -0.257, 0.2625, -0.257, 0.2622, -0.6385, 0.9358, 0.9701, 0.9658, 0.9689, 0.9646, 0.9871, 0.9342, 0.9798, 0.2622, 0.185, 0.2625, -0.1964, 0.5054, -0.1964, 0.5052, 0.185, 0.5045, 1.193, 0.2616, 1.193, 0.9658, 0.9692, 0.9785, 0.9678, 0.9787, 0.9698, 0.966, 0.9712, 0.934, 0.9748, 0.9322, 0.9731, 1.006, -0.6391, 1.006, -0.2567, 0.7633, -0.2567, 0.7633, -0.6391, 0.934, 0.9748, 0.966, 0.9712, 0.9656, 0.9901, 0.9347, 0.9851, 0.7516, -0.1806, 0.7516, -0.5631, 0.9946, -0.5631, 0.9946, -0.1806, 0.9946, 0.8297, 0.7516, 0.8297, 1.501, 0.1866, 1.501, -0.1959, 1.744, -0.1959, 1.744, 0.1866, 1.744, 1.197, 1.501, 1.197, 0.9333, 0.975, 0.9653, 0.9714, 0.9648, 0.9903, 0.9339, 0.9852, 1.744, -0.6391, 1.744, -0.2567, 1.501, -0.2567, 1.501, -0.6391, 0.9651, 0.9694, 0.9778, 0.9679, 0.978, 0.97, 0.9653, 0.9714, 0.9333, 0.975, 0.9315, 0.9733, 0.9648, 0.9903, 0.9772, 0.9923, 0.9769, 0.9943, 0.9645, 0.9922, 0.9317, 0.987, 0.9339, 0.9852, 0.9339, 0.9852, 0.9317, 0.987, 0.9315, 0.9733, 0.9333, 0.975, 1.501, -0.1959, 1.501, -0.2567, 1.744, -0.2567, 1.744, -0.1959, -0.7629, -0.1996, -0.7629, -0.2605, -0.52, -0.2605, -0.52, -0.1996, 0.9361, 0.9798, 0.9337, 0.9812, 0.9364, 0.9685, 0.9378, 0.9701, 0.9676, 0.9666, 0.9829, 0.9658, 0.9831, 0.9682, 0.9677, 0.969, 0.9378, 0.9701, 0.9364, 0.9685, 0.9666, 0.9872, 0.9823, 0.9911, 0.9817, 0.9936, 0.966, 0.9897, 0.9337, 0.9812, 0.9361, 0.9798, -0.5202, -0.6439, -0.52, -0.2605, -0.7629, -0.2605, -0.7632, -0.6439, 0.9378, 0.9701, 0.9677, 0.969, 0.9666, 0.9872, 0.9361, 0.9798, -0.7632, 0.1838, -0.7629, -0.1996, -0.52, -0.1996, -0.5202, 0.1838, -0.5209, 1.197, -0.7638, 1.197, 0.8291, 0.3152, 0.821, 0.6413, 0.7532, 0.6417, 0.7566, 0.315, 0.1473, 0.9989, 0.1526, 0.9109, 0.1638, 0.9112, 0.1572, 0.9981, 0.1534, 0.538, 0.1508, 0.4433, 0.1635, 0.4431, 0.1653, 0.5382, 0.4957, 1.919, 0.496, 1.904, 0.7231, 1.908, 0.7226, 1.922, 0.5118, 0.9869, 0.5128, 0.9693, 0.7475, 0.9717, 0.7476, 0.989, 0.751, -1.177, 0.4594, -1.177, 0.4548, -1.196, 0.7552, -1.197, 0.7231, 1.908, 0.7852, 1.906, 0.7853, 1.922, 0.7226, 1.922, 0.8249, -1.169, 0.833, -0.8262, 0.7496, -0.8239, 0.751, -1.177, 0.8252, 0.6647, 0.8077, 0.9724, 0.7475, 0.9717, 0.7539, 0.6625, 0.146, 0.1107, 0.1447, 0.01116, 0.1573, 0.008749, 0.1605, 0.1111, 0.1558, 0.6343, 0.1526, 0.5448, 0.1651, 0.5441, 0.1668, 0.6344, 0.1434, 0.005924, 0.1565, 0.003109, 0.1573, 0.008749, 0.1447, 0.01116, 0.8177, 0.9912, 0.7956, 1.284, 0.7296, 1.284, 0.7476, 0.989, 0.1532, 0.7252, 0.1539, 0.6397, 0.1666, 0.6395, 0.1647, 0.7257, 0.7552, -1.197, 0.8322, -1.188, 0.8249, -1.169, 0.751, -1.177, 0.4739, -1.177, 0.7371, -1.177, 0.7357, -0.8239, 0.4899, -0.8256, 0.1528, 0.906, 0.1638, 0.9068, 0.1638, 0.9112, 0.1526, 0.9109, 0.5067, 1.919, 0.7114, 1.922, 0.731, 2.215, 0.473, 2.217, 0.4961, 1.606, 0.7286, 1.609, 0.7231, 1.908, 0.496, 1.904, 0.5013, 1.298, 0.7288, 1.301, 0.7279, 1.592, 0.4977, 1.59, 0.1668, 0.6344, 0.1666, 0.6395, 0.1539, 0.6397, 0.1558, 0.6343, 0.5118, 0.9869, 0.7476, 0.989, 0.7296, 1.284, 0.5012, 1.283, 0.5033, 0.6598, 0.7539, 0.6625, 0.7475, 0.9717, 0.5128, 0.9693, 0.4942, 0.3131, 0.7566, 0.315, 0.7532, 0.6417, 0.5048, 0.6393, 0.4981, -0.05093, 0.7406, -0.05034, 0.7429, 0.293, 0.5044, 0.2913, 0.83, -0.4495, 0.8346, -0.4253, 0.7555, -0.4276, 0.7561, -0.4531, 0.4914, -0.4266, 0.7411, -0.4276, 0.7422, -0.07187, 0.4967, -0.07294, 0.4904, -0.8033, 0.7349, -0.8014, 0.7416, -0.4531, 0.4903, -0.4527, 0.8077, 0.9724, 0.8177, 0.9912, 0.7476, 0.989, 0.7475, 0.9717, 0.7853, 1.922, 0.813, 2.218, 0.7443, 2.215, 0.7226, 1.922, 0.7279, 1.592, 0.7913, 1.593, 0.7964, 1.611, 0.7286, 1.609, 0.1502, 0.436, 0.1484, 0.337, 0.1621, 0.3369, 0.1633, 0.4367, 0.1528, 0.906, 0.1519, 0.8204, 0.1638, 0.82, 0.1638, 0.9068, 0.8321, -0.05031, 0.8319, 0.2901, 0.7576, 0.293, 0.7549, -0.05034, 0.7964, 1.611, 0.7852, 1.906, 0.7231, 1.908, 0.7286, 1.609, 0.7296, 1.284, 0.7956, 1.284, 0.7867, 1.301, 0.7288, 1.301, 0.1489, 0.3299, 0.1465, 0.228, 0.1608, 0.2274, 0.1618, 0.3305, 0.1874, 0.8151, 0.189, 0.7302, 0.1647, 0.7303, 0.1641, 0.8152, 0.8346, -0.4253, 0.8291, -0.0746, 0.7567, -0.07187, 0.7555, -0.4276, 0.7867, 1.301, 0.7913, 1.593, 0.7279, 1.592, 0.7288, 1.301, 0.4776, -0.4527, 0.7561, -0.4531, 0.7555, -0.4276, 0.4787, -0.4266, 0.3964, -0.4558, 0.4076, -0.8023, 0.4777, -0.8033, 0.4776, -0.4527, 0.8211, -0.8015, 0.83, -0.4495, 0.7561, -0.4531, 0.7486, -0.8014, 0.4862, -0.05093, 0.4847, -0.07294, 0.7567, -0.07187, 0.7549, -0.05034, 0.2227, 0.33, 0.2232, 0.3371, 0.2231, 0.3371, 0.2095, 0.3371, 0.2098, 0.3308, 0.2226, 0.3301, 0.7566, 0.315, 0.7576, 0.293, 0.8319, 0.2901, 0.8291, 0.3152, 0.4931, 0.2913, 0.7576, 0.293, 0.7566, 0.315, 0.4942, 0.3131, 0.7496, -0.8239, 0.833, -0.8262, 0.8211, -0.8015, 0.7486, -0.8014, 0.4777, -0.8033, 0.4772, -0.8256, 0.7496, -0.8239, 0.7486, -0.8014, 0.1638, 0.82, 0.1519, 0.8204, 0.1874, 0.8151, 0.1641, 0.8152, 0.7279, 1.592, 0.7286, 1.609, 0.4961, 1.606, 0.4977, 1.59, 0.1532, 0.7252, 0.1647, 0.7257, 0.1647, 0.7303, 0.189, 0.7302, 0.7288, 1.301, 0.5013, 1.298, 0.5012, 1.283, 0.7296, 1.284, 0.1534, 0.538, 0.1653, 0.5382, 0.1651, 0.5441, 0.1526, 0.5448, 0.7532, 0.6417, 0.821, 0.6413, 0.8252, 0.6647, 0.7539, 0.6625, 0.7532, 0.6417, 0.7539, 0.6625, 0.5033, 0.6598, 0.5048, 0.6393, 0.1464, 0.2279, 0.1473, 0.2204, 0.1462, 0.2189, 0.1606, 0.2198, 0.1608, 0.2274, 0.1465, 0.228, 0.146, 0.1107, 0.1605, 0.1111, 0.1606, 0.1176, 0.1482, 0.1179, 0.1364, 0.116, 0.1482, 0.1177, 0.1501, 0.436, 0.1502, 0.436, 0.1633, 0.4367, 0.1635, 0.4431, 0.1508, 0.4433, 0.1507, 0.4433, 0.1618, 0.3305, 0.1621, 0.3369, 0.1484, 0.337, 0.1489, 0.3299, 0.3752, 0.1544, 0.3648, 0.722, 0.2552, 0.723, 0.2577, 0.1542, -0.1079, 3.476, -0.08526, 2.957, 0.01668, 2.958, -0.006699, 3.498, -0.08687, 0.7209, -0.1056, 0.1537, 0.01132, 0.1526, 0.02274, 0.7221, 0.01668, 2.958, 0.01669, 2.932, 0.2292, 2.934, 0.2281, 2.96, 0.02891, 1.329, 0.03041, 1.299, 0.2505, 1.3, 0.2506, 1.33, 0.2335, -2.469, -0.03739, -2.468, -0.04468, -2.502, 0.2397, -2.505, 0.2292, 2.934, 0.3297, 2.931, 0.3297, 2.96, 0.2281, 2.96, 0.3539, -2.456, 0.3782, -1.855, 0.2418, -1.851, 0.2335, -2.469, 0.3721, 0.763, 0.3479, 1.3, 0.2505, 1.3, 0.2564, 0.7593, -0.1521, -1.853, -0.1545, -2.454, -0.03739, -2.468, -0.01785, -1.85, -0.07077, 1.298, -0.0944, 0.7617, 0.02046, 0.7581, 0.03041, 1.299, -0.1664, -2.486, -0.04468, -2.502, -0.03739, -2.468, -0.1545, -2.454, 0.3649, 1.333, 0.34, 1.846, 0.233, 1.847, 0.2506, 1.33, -0.08756, 1.844, -0.08892, 1.331, 0.02891, 1.329, 0.01893, 1.846, 0.2397, -2.505, 0.3655, -2.489, 0.3539, -2.456, 0.2335, -2.469, -0.03739, -2.468, 0.2335, -2.469, 0.2418, -1.851, -0.01785, -1.85, -0.08447, 2.928, 0.01669, 2.932, 0.01668, 2.958, -0.08526, 2.957, 0.01668, 2.958, 0.2281, 2.96, 0.2515, 3.497, -0.006699, 3.498, 0.01409, 2.411, 0.2342, 2.413, 0.2292, 2.934, 0.01669, 2.932, 0.01947, 1.874, 0.2322, 1.875, 0.2328, 2.383, 0.01647, 2.382, 0.03041, 1.299, 0.02891, 1.329, -0.08892, 1.331, -0.07077, 1.298, 0.02891, 1.329, 0.2506, 1.33, 0.233, 1.847, 0.01893, 1.846, 0.02046, 0.7581, 0.2564, 0.7593, 0.2505, 1.3, 0.03041, 1.299, 0.01132, 0.1526, 0.2577, 0.1542, 0.2552, 0.723, 0.02274, 0.7221, 0.0007418, -0.4856, 0.2545, -0.4864, 0.259, 0.1154, 0.009274, 0.1142, 0.3746, -1.189, 0.3812, -1.147, 0.2512, -1.15, 0.2521, -1.196, -0.009954, -1.148, 0.2512, -1.15, 0.2574, -0.5244, -0.001736, -0.5245, -0.01696, -1.811, 0.2405, -1.811, 0.2521, -1.196, -0.01182, -1.194, 0.3479, 1.3, 0.3649, 1.333, 0.2506, 1.33, 0.2505, 1.3, 0.3297, 2.96, 0.352, 3.475, 0.2515, 3.497, 0.2281, 2.96, 0.2328, 2.383, 0.3356, 2.383, 0.3443, 2.416, 0.2342, 2.413, -0.111, 0.1101, -0.1258, -0.4853, 0.0007418, -0.4856, 0.009274, 0.1142, -0.08447, 2.928, -0.09533, 2.414, 0.01409, 2.411, 0.01669, 2.932, 0.3806, -0.4864, 0.3799, 0.1104, 0.259, 0.1154, 0.2545, -0.4864, 0.3443, 2.416, 0.3297, 2.931, 0.2292, 2.934, 0.2342, 2.413, 0.233, 1.847, 0.34, 1.846, 0.3258, 1.876, 0.2322, 1.875, -0.1212, -0.5287, -0.1428, -1.145, -0.009954, -1.148, -0.001736, -0.5245, -0.086, 2.382, -0.07406, 1.874, 0.01947, 1.874, 0.01647, 2.382, 0.3812, -1.147, 0.3756, -0.5292, 0.2574, -0.5244, 0.2512, -1.15, 0.3258, 1.876, 0.3356, 2.383, 0.2328, 2.383, 0.2322, 1.875, -0.01182, -1.194, 0.2521, -1.196, 0.2512, -1.15, -0.009954, -1.148, -0.1438, -1.198, -0.1318, -1.809, -0.01696, -1.811, -0.01182, -1.194, 0.3591, -1.812, 0.3746, -1.189, 0.2521, -1.196, 0.2405, -1.811, 0.0007418, -0.4856, -0.001736, -0.5245, 0.2574, -0.5244, 0.2545, -0.4864, 0.1361, 0.3282, 0.1366, 0.3353, 0.1365, 0.3353, 0.123, 0.3353, 0.1233, 0.329, 0.1359, 0.3282, 0.2577, 0.1542, 0.259, 0.1154, 0.3799, 0.1104, 0.3752, 0.1544, 0.009274, 0.1142, 0.259, 0.1154, 0.2577, 0.1542, 0.01132, 0.1526, 0.2418, -1.851, 0.3782, -1.855, 0.3591, -1.812, 0.2405, -1.811, -0.01696, -1.811, -0.01785, -1.85, 0.2418, -1.851, 0.2405, -1.811, 0.01409, 2.411, -0.09533, 2.414, -0.086, 2.382, 0.01647, 2.382, 0.2328, 2.383, 0.2342, 2.413, 0.01409, 2.411, 0.01647, 2.382, -0.08756, 1.844, 0.01893, 1.846, 0.01947, 1.874, -0.07406, 1.874, 0.2322, 1.875, 0.01947, 1.874, 0.01893, 1.846, 0.233, 1.847, -0.08687, 0.7209, 0.02274, 0.7221, 0.02046, 0.7581, -0.0944, 0.7617, 0.2552, 0.723, 0.3648, 0.722, 0.3721, 0.763, 0.2564, 0.7593, 0.2552, 0.723, 0.2564, 0.7593, 0.02046, 0.7581, 0.02274, 0.7221, 0.08062, 0.227, 0.08158, 0.2194, 0.08065, 0.2182, 0.0947, 0.2189, 0.0949, 0.2265, 0.08075, 0.227, 0.07976, 0.1106, 0.09405, 0.111, 0.09415, 0.1175, 0.08193, 0.1178, 0.07027, 0.1153, 0.08197, 0.1176, 0.08401, 0.4333, 0.08414, 0.4333, 0.09694, 0.434, 0.09716, 0.4403, 0.08471, 0.4405, 0.08459, 0.4405, -0.001736, -0.5245, 0.0007418, -0.4856, -0.1258, -0.4853, -0.1212, -0.5287, 0.6246, 0.2966, 0.6136, 0.6863, 0.498, 0.687, 0.5006, 0.2965, 0.1149, 2.577, 0.1387, 2.221, 0.2463, 2.221, 0.2216, 2.592, 0.137, 0.6855, 0.1173, 0.2962, 0.2406, 0.2954, 0.2527, 0.6863, 0.2463, 2.221, 0.2463, 2.203, 0.4705, 2.205, 0.4694, 2.222, 0.2592, 1.103, 0.2608, 1.082, 0.4929, 1.083, 0.4931, 1.104, 0.475, -1.504, 0.1892, -1.504, 0.1815, -1.527, 0.4815, -1.529, 0.4705, 2.205, 0.5765, 2.203, 0.5765, 2.222, 0.4694, 2.222, 0.602, -1.495, 0.6277, -1.083, 0.4837, -1.08, 0.475, -1.504, 0.6212, 0.7144, 0.5957, 1.083, 0.4929, 1.083, 0.4992, 0.7119, 0.0682, -1.081, 0.06572, -1.494, 0.1892, -1.504, 0.2099, -1.08, 0.154, 1.082, 0.1291, 0.7135, 0.2503, 0.7111, 0.2608, 1.082, 0.0531, -1.516, 0.1815, -1.527, 0.1892, -1.504, 0.06572, -1.494, 0.6136, 1.106, 0.5874, 1.458, 0.4745, 1.459, 0.4931, 1.104, 0.1363, 1.456, 0.1349, 1.104, 0.2592, 1.103, 0.2487, 1.458, 0.4815, -1.529, 0.6142, -1.518, 0.602, -1.495, 0.475, -1.504, 0.1892, -1.504, 0.475, -1.504, 0.4837, -1.08, 0.2099, -1.08, 0.1396, 2.201, 0.2463, 2.203, 0.2463, 2.221, 0.1387, 2.221, 0.2463, 2.221, 0.4694, 2.222, 0.494, 2.591, 0.2216, 2.592, 0.2436, 1.846, 0.4757, 1.847, 0.4705, 2.205, 0.2463, 2.203, 0.2492, 1.477, 0.4737, 1.478, 0.4743, 1.827, 0.2461, 1.826, 0.2608, 1.082, 0.2592, 1.103, 0.1349, 1.104, 0.154, 1.082, 0.2592, 1.103, 0.4931, 1.104, 0.4745, 1.459, 0.2487, 1.458, 0.2503, 0.7111, 0.4992, 0.7119, 0.4929, 1.083, 0.2608, 1.082, 0.2406, 0.2954, 0.5006, 0.2965, 0.498, 0.687, 0.2527, 0.6863, 0.2295, -0.1427, 0.4972, -0.1432, 0.5019, 0.2699, 0.2385, 0.2691, 0.6239, -0.6254, 0.6309, -0.597, 0.4937, -0.5991, 0.4947, -0.63, 0.2182, -0.5973, 0.4937, -0.5991, 0.5002, -0.1693, 0.2269, -0.1694, 0.2108, -1.053, 0.4824, -1.053, 0.4947, -0.63, 0.2162, -0.629, 0.5957, 1.083, 0.6136, 1.106, 0.4931, 1.104, 0.4929, 1.083, 0.5765, 2.222, 0.6001, 2.576, 0.494, 2.591, 0.4694, 2.222, 0.4743, 1.827, 0.5828, 1.827, 0.592, 1.849, 0.4757, 1.847, 0.1116, 0.2663, 0.09593, -0.1425, 0.2295, -0.1427, 0.2385, 0.2691, 0.1396, 2.201, 0.1281, 1.848, 0.2436, 1.846, 0.2463, 2.203, 0.6302, -0.1432, 0.6294, 0.2664, 0.5019, 0.2699, 0.4972, -0.1432, 0.592, 1.849, 0.5765, 2.203, 0.4705, 2.205, 0.4757, 1.847, 0.4745, 1.459, 0.5874, 1.458, 0.5724, 1.478, 0.4737, 1.478, 0.1008, -0.1723, 0.078, -0.5954, 0.2182, -0.5973, 0.2269, -0.1694, 0.138, 1.826, 0.1506, 1.477, 0.2492, 1.477, 0.2461, 1.826, 0.6309, -0.597, 0.625, -0.1727, 0.5002, -0.1693, 0.4937, -0.5991, 0.5724, 1.478, 0.5828, 1.827, 0.4743, 1.827, 0.4737, 1.478, 0.2162, -0.629, 0.4947, -0.63, 0.4937, -0.5991, 0.2182, -0.5973, 0.07697, -0.6319, 0.08964, -1.051, 0.2108, -1.053, 0.2162, -0.629, 0.6075, -1.053, 0.6239, -0.6254, 0.4947, -0.63, 0.4824, -1.053, 0.2295, -0.1427, 0.2269, -0.1694, 0.5002, -0.1693, 0.4972, -0.1432, 0.06991, 0.329, 0.07044, 0.336, 0.07031, 0.336, 0.05689, 0.336, 0.0572, 0.3298, 0.06979, 0.329, 0.5006, 0.2965, 0.5019, 0.2699, 0.6294, 0.2664, 0.6246, 0.2966, 0.2385, 0.2691, 0.5019, 0.2699, 0.5006, 0.2965, 0.2406, 0.2954, 0.4837, -1.08, 0.6277, -1.083, 0.6075, -1.053, 0.4824, -1.053, 0.2108, -1.053, 0.2099, -1.08, 0.4837, -1.08, 0.4824, -1.053, 0.2436, 1.846, 0.1281, 1.848, 0.138, 1.826, 0.2461, 1.826, 0.4743, 1.827, 0.4757, 1.847, 0.2436, 1.846, 0.2461, 1.826, 0.1363, 1.456, 0.2487, 1.458, 0.2492, 1.477, 0.1506, 1.477, 0.4737, 1.478, 0.2492, 1.477, 0.2487, 1.458, 0.4745, 1.459, 0.137, 0.6855, 0.2527, 0.6863, 0.2503, 0.7111, 0.1291, 0.7135, 0.498, 0.687, 0.6136, 0.6863, 0.6212, 0.7144, 0.4992, 0.7119, 0.498, 0.687, 0.4992, 0.7119, 0.2503, 0.7111, 0.2527, 0.6863, 0.01447, 0.2277, 0.01543, 0.2201, 0.0145, 0.219, 0.02855, 0.2197, 0.02875, 0.2273, 0.0146, 0.2277, 0.01361, 0.1114, 0.02791, 0.1118, 0.028, 0.1183, 0.01578, 0.1186, 0.004123, 0.1161, 0.01582, 0.1184, 0.01786, 0.4341, 0.01799, 0.4341, 0.03079, 0.4347, 0.03101, 0.441, 0.01857, 0.4412, 0.01844, 0.4412, 0.2269, -0.1694, 0.2295, -0.1427, 0.09593, -0.1425, 0.1008, -0.1723, 0.9361, 0.9798, 0.9347, 0.9742, 0.9353, 0.9844, 0.9363, 0.9753, 0.9369, 0.9856, 0.934, 0.9725, 0.9341, 0.9825, 0.9336, 0.9713, 0.932, 0.981, 0.9358, 0.9701, 0.9342, 0.9798, 0.934, 0.9748, 0.9347, 0.9851, 0.9333, 0.975, 0.9339, 0.9852, 0.9354, 0.9738, 0.9361, 0.984, 0.9356, 0.9713, 0.9339, 0.9811, 0.9378, 0.9701])
_uv = me_cylinder_002.uv_layers.new(name='Baked UVs')
_uv.uv.foreach_set('vector', [0.08065, 0.422, 0.1305, 0.4381, 0.1613, 0.4803, 0.1613, 0.5326, 0.1305, 0.5748, 0.08065, 0.591, 0.03081, 0.5748, 0.0, 0.5326, 0.0, 0.4803, 0.03081, 0.4381, 0.5379, 0.5699, 0.4871, 0.5863, 0.4362, 0.5699, 0.4048, 0.5268, 0.4048, 0.4735, 0.4362, 0.4304, 0.4871, 0.4139, 0.5379, 0.4304, 0.5693, 0.4735, 0.5693, 0.5268, 0.7102, 0.7585, 0.718, 0.7585, 0.718, 0.8116, 0.7102, 0.8116, 0.7702, 0.2419, 0.7783, 0.2419, 0.7783, 0.2971, 0.7702, 0.2971, 0.9453, 0.758, 0.9459, 0.6666, 0.9521, 0.6667, 0.9515, 0.7582, 0.9521, 1.0, 0.9457, 0.9998, 0.934, 0.9084, 0.9347, 0.9998, 0.9286, 1.0, 0.9279, 0.9085, 0.9283, 0.6667, 0.9347, 0.6666, 0.7411, 0.7585, 0.7488, 0.7585, 0.7488, 0.8116, 0.7411, 0.8116, 0.4005, 0.6883, 0.4005, 0.7797, 0.3578, 0.7805, 0.3578, 0.6891, 0.2517, 0.8387, 0.2534, 0.5971, 0.2961, 0.5961, 0.2961, 0.8377, 0.816, 0.3116, 0.808, 0.3116, 0.808, 0.2564, 0.816, 0.2564, 0.9356, 0.575, 0.9366, 0.6665, 0.9289, 0.6666, 0.9279, 0.5751, 0.9286, 0.3334, 0.9366, 0.3333, 0.5561, 0.6778, 0.5572, 0.5863, 0.5649, 0.5864, 0.5638, 0.6779, 0.5649, 0.9197, 0.5569, 0.9196, 0.6022, 0.6564, 0.6032, 0.7479, 0.5706, 0.7472, 0.5696, 0.6557, 0.5693, 0.4139, 0.6032, 0.4147, 0.6587, 0.3331, 0.6587, 0.2417, 0.712, 0.2416, 0.712, 0.3331, 0.6587, 0.2416, 0.6599, 0.0, 0.7133, 2.579e-08, 0.7141, 0.2416, 0.7116, 0.4248, 0.7122, 0.3334, 0.763, 0.3333, 0.7624, 0.4247, 0.763, 0.6665, 0.7102, 0.6666, 0.8679, 0.09151, 0.8689, 3.34e-05, 0.8762, 4.981e-05, 0.8752, 0.09152, 0.8762, 0.3332, 0.8686, 0.3332, 0.7622, 0.2419, 0.7702, 0.2419, 0.7702, 0.2971, 0.7622, 0.2971, 0.1985, 0.3213, 0.2062, 0.3213, 0.2062, 0.3745, 0.1985, 0.3745, 0.6575, 0.2418, 0.6574, 0.3333, 0.6041, 0.3333, 0.6041, 0.2418, 0.6033, 4.514e-08, 0.6587, 0.0, 0.5034, 0.8283, 0.5054, 0.5867, 0.5561, 0.5863, 0.5561, 0.828, 0.7102, 0.7585, 0.7102, 0.667, 0.761, 0.6666, 0.761, 0.7581, 0.1622, 0.5139, 0.163, 0.4224, 0.2057, 0.422, 0.2049, 0.5134, 0.2057, 0.7552, 0.1613, 0.7557, 0.9453, 0.4247, 0.9462, 0.3333, 0.9539, 0.3333, 0.953, 0.4248, 0.9539, 0.6666, 0.9459, 0.6665, 0.9616, 0.575, 0.9625, 0.6665, 0.9548, 0.6666, 0.9539, 0.5751, 0.9545, 0.3334, 0.9625, 0.3333, 0.3966, 0.4691, 0.4046, 0.4691, 0.4046, 0.5243, 0.3966, 0.5243, 0.7141, 0.3318, 0.7147, 0.09012, 0.7472, 0.09154, 0.7479, 0.3332, 0.6019, 0.749, 0.6019, 0.8405, 0.5693, 0.8394, 0.5693, 0.7479, 0.1985, 0.215, 0.2062, 0.215, 0.2062, 0.2682, 0.1985, 0.2682, 0.9045, 0.2418, 0.9055, 0.3332, 0.8993, 0.3332, 0.8983, 0.2417, 0.899, 1.821e-05, 0.9055, 7.338e-05, 0.7472, 0.09154, 0.7481, 6.345e-05, 0.7542, 0.0, 0.7533, 0.09147, 0.7542, 0.3332, 0.7479, 0.3332, 0.7622, 0.2971, 0.7542, 0.2971, 0.7542, 0.2419, 0.7622, 0.2419, 0.7072, 0.8116, 0.6995, 0.8116, 0.6995, 0.7585, 0.7072, 0.7585, 0.6918, 0.7585, 0.6995, 0.7585, 0.6995, 0.8116, 0.6918, 0.8116, 0.3966, 0.5243, 0.4046, 0.5243, 0.4046, 0.5796, 0.3966, 0.5796, 0.8911, 0.09154, 0.8921, 6.191e-05, 0.8983, 1.821e-05, 0.8973, 0.09149, 0.8983, 0.3332, 0.8918, 0.3332, 0.978, 0.575, 0.9788, 0.6665, 0.9715, 0.6666, 0.9707, 0.5752, 0.9713, 0.3334, 0.9788, 0.3333, 0.2057, 0.7557, 0.2057, 0.8472, 0.1563, 0.8476, 0.1563, 0.7561, 0.1049, 0.8331, 0.1068, 0.5914, 0.1562, 0.591, 0.1562, 0.8326, 0.8171, 0.4249, 0.8176, 0.3334, 0.8679, 0.3333, 0.8673, 0.4247, 0.8679, 0.6665, 0.8156, 0.6667, 0.7096, 0.5751, 0.7102, 0.6666, 0.6591, 0.6665, 0.6585, 0.5751, 0.6571, 0.3333, 0.7102, 0.3333, 0.808, 0.0002697, 0.808, 0.2419, 0.7562, 0.2417, 0.7542, 0.0, 0.6551, 0.6668, 0.6551, 0.7583, 0.6033, 0.758, 0.6033, 0.6666, 0.8668, 0.2418, 0.8679, 0.3332, 0.8605, 0.3333, 0.8595, 0.2418, 0.8602, 5.989e-05, 0.8679, 3.34e-05, 0.9192, 0.4247, 0.9202, 0.3333, 0.9279, 0.3333, 0.9269, 0.4248, 0.9279, 0.6666, 0.9199, 0.6665, 0.7863, 0.2971, 0.7783, 0.2971, 0.7783, 0.2419, 0.7863, 0.2419, 0.7257, 0.7585, 0.7334, 0.7585, 0.7334, 0.8116, 0.7257, 0.8117, 0.7411, 0.8116, 0.7334, 0.8116, 0.7334, 0.7585, 0.7411, 0.7585, 0.8023, 0.2971, 0.7943, 0.2971, 0.7943, 0.2419, 0.8023, 0.2419, 0.8901, 0.2418, 0.8911, 0.3332, 0.8847, 0.3332, 0.8837, 0.2417, 0.8844, 1.821e-05, 0.8911, 6.171e-05, 0.9788, 0.4247, 0.9796, 0.3333, 0.9861, 0.3334, 0.9854, 0.4249, 0.9861, 0.6667, 0.9793, 0.6665, 0.4015, 0.5968, 0.4015, 0.6883, 0.3578, 0.6875, 0.3578, 0.5961, 0.2517, 0.597, 0.2517, 0.8386, 0.2079, 0.8377, 0.2062, 0.5961, 0.8151, 0.5752, 0.8156, 0.6667, 0.765, 0.6665, 0.7644, 0.5751, 0.763, 0.3333, 0.8156, 0.3334, 0.9994, 0.5751, 1.0, 0.6665, 0.9937, 0.6667, 0.9931, 0.5752, 0.9935, 0.3334, 1.0, 0.3333, 0.6535, 0.7583, 0.6535, 0.8498, 0.6033, 0.8503, 0.6033, 0.7588, 0.05266, 0.8331, 0.05462, 0.5915, 0.1049, 0.591, 0.1049, 0.8326, 0.8691, 0.4248, 0.8698, 0.3333, 0.9192, 0.3333, 0.9185, 0.4247, 0.9192, 0.6665, 0.8679, 0.6666, 0.6566, 0.5751, 0.6571, 0.6666, 0.6053, 0.6665, 0.6048, 0.5751, 0.6033, 0.3333, 0.6571, 0.3333, 0.5034, 0.5867, 0.5034, 0.8283, 0.4522, 0.828, 0.4502, 0.5863, 0.7082, 0.667, 0.7082, 0.7585, 0.6571, 0.7581, 0.6571, 0.6666, 0.9443, 0.575, 0.9453, 0.6665, 0.9376, 0.6666, 0.9366, 0.5751, 0.9373, 0.3333, 0.9453, 0.3333, 0.9625, 0.4247, 0.9633, 0.3333, 0.9707, 0.3334, 0.9699, 0.4249, 0.9707, 0.6666, 0.963, 0.6665, 0.7943, 0.2971, 0.7863, 0.2971, 0.7863, 0.2419, 0.7943, 0.2419, 0.7257, 0.8116, 0.718, 0.8117, 0.718, 0.7585, 0.7257, 0.7585, 0.1985, 0.2682, 0.2062, 0.2682, 0.2062, 0.3213, 0.1985, 0.3213, 0.4046, 0.4691, 0.3966, 0.4691, 0.3966, 0.4139, 0.4046, 0.4139, 0.8827, 0.2418, 0.8837, 0.3332, 0.8771, 0.3332, 0.8762, 0.2417, 0.8768, 1.821e-05, 0.8837, 3.847e-05, 0.9861, 0.4247, 0.9867, 0.3333, 0.9931, 0.3334, 0.9925, 0.4249, 0.9931, 0.6667, 0.9865, 0.6665, 0.763, 0.7582, 0.763, 0.6667, 0.8137, 0.6671, 0.8137, 0.7585, 0.05266, 0.5914, 0.05266, 0.833, 0.001973, 0.8326, 0.0, 0.591, 0.4494, 0.8285, 0.4502, 0.92, 0.4065, 0.9196, 0.4056, 0.8281, 0.4048, 0.5863, 0.4502, 0.5868, 0.008026, 0.35, 0.04092, 0.3956, 0.03647, 0.4013, 0.001032, 0.3524, 0.1638, 0.1863, 0.198, 0.139, 0.2054, 0.1414, 0.1685, 0.1924, 0.04252, 0.02742, 0.008345, 0.07472, 0.001072, 0.07222, 0.03789, 0.02142, 0.3269, 0.7007, 0.3269, 0.6974, 0.3568, 0.6973, 0.3568, 0.7005, 0.8379, 0.06297, 0.8379, 0.06671, 0.808, 0.06674, 0.808, 0.06314, 0.1986, 0.4043, 0.1985, 0.3745, 0.2013, 0.3746, 0.2013, 0.4044, 0.1985, 0.2889, 0.1914, 0.291, 0.1906, 0.2882, 0.1977, 0.2858, 0.1553, 0.2407, 0.1019, 0.2232, 0.1022, 0.2151, 0.1597, 0.2347, 0.04427, 0.3973, 0.09775, 0.4151, 0.09748, 0.422, 0.03984, 0.4036, 0.1058, 0.2065, 0.1614, 0.1883, 0.1659, 0.1946, 0.1061, 0.2149, 0.1016, 0.007402, 0.04601, 0.02565, 0.04139, 0.01908, 0.1013, 0.0, 0.1638, 0.1863, 0.1685, 0.1924, 0.1659, 0.1946, 0.1614, 0.1883, 0.1009, 0.4139, 0.1545, 0.3965, 0.159, 0.403, 0.1011, 0.4219, 0.1605, 0.02646, 0.1048, 0.008688, 0.105, 6.417e-05, 0.1652, 0.01966, 0.1622, 0.2367, 0.1577, 0.2427, 0.1553, 0.2407, 0.1597, 0.2347, 0.2971, 0.5961, 0.3269, 0.5993, 0.326, 0.6484, 0.2961, 0.6471, 0.1988, 0.136, 0.2062, 0.1383, 0.2054, 0.1414, 0.198, 0.139, 0.3269, 0.7007, 0.3568, 0.7005, 0.3578, 0.7574, 0.3279, 0.7599, 0.3269, 0.6371, 0.3568, 0.6392, 0.3568, 0.6973, 0.3269, 0.6974, 0.3279, 0.5961, 0.3578, 0.5997, 0.3568, 0.6362, 0.3269, 0.6339, 0.1013, 0.0, 0.105, 6.417e-05, 0.1048, 0.008688, 0.1016, 0.007402, 0.8379, 0.06297, 0.808, 0.06314, 0.8084, 0.005359, 0.8382, 0.002935, 0.8382, 0.1263, 0.8084, 0.1241, 0.808, 0.06674, 0.8379, 0.06671, 0.808, 0.1983, 0.8379, 0.1978, 0.8383, 0.2537, 0.8085, 0.2564, 0.8084, 0.133, 0.8383, 0.1349, 0.8379, 0.1938, 0.808, 0.1941, 0.04438, 0.2393, 0.04192, 0.2415, 0.03726, 0.2353, 0.04106, 0.2328, 0.2961, 0.7174, 0.326, 0.7162, 0.3269, 0.7644, 0.2971, 0.7675, 0.2961, 0.651, 0.326, 0.6522, 0.3261, 0.7118, 0.2962, 0.7129, 0.09775, 0.4151, 0.1009, 0.4139, 0.1011, 0.4219, 0.09748, 0.422, 0.1906, 0.2882, 0.1577, 0.2427, 0.1622, 0.2367, 0.1977, 0.2858, 0.1977, 0.3527, 0.1908, 0.3503, 0.1911, 0.3471, 0.1985, 0.3494, 0.007621, 0.07857, 0.007871, 0.1369, 0.0001955, 0.1392, 0.0, 0.07631, 0.1988, 0.136, 0.1986, 0.07776, 0.2062, 0.07542, 0.2062, 0.1383, 0.00757, 0.2902, 0.007329, 0.3463, 0.0, 0.3485, 0.0001881, 0.2879, 0.1911, 0.3471, 0.1914, 0.291, 0.1985, 0.2889, 0.1985, 0.3494, 0.159, 0.403, 0.1545, 0.3965, 0.1575, 0.3955, 0.1618, 0.4011, 0.008972, 0.1404, 0.04356, 0.1875, 0.03872, 0.1939, 0.001822, 0.143, 0.1983, 0.07444, 0.1637, 0.02743, 0.1681, 0.02172, 0.2054, 0.07193, 0.04192, 0.2415, 0.008629, 0.2868, 0.001753, 0.2844, 0.03726, 0.2353, 0.1575, 0.3955, 0.1908, 0.3503, 0.1977, 0.3527, 0.1618, 0.4011, 0.2962, 0.7129, 0.3261, 0.7118, 0.326, 0.7162, 0.2961, 0.7174, 0.04724, 0.1899, 0.1022, 0.2078, 0.102, 0.215, 0.04266, 0.1965, 0.09839, 0.2219, 0.04438, 0.2393, 0.04106, 0.2328, 0.09818, 0.215, 0.8084, 0.133, 0.8085, 0.1298, 0.8383, 0.1318, 0.8383, 0.1349, 0.008629, 0.2868, 0.00757, 0.2902, 0.00757, 0.2902, 0.0001881, 0.2879, 0.001753, 0.2844, 0.008629, 0.2868, 0.001032, 0.3524, 0.0, 0.3485, 0.007329, 0.3463, 0.008026, 0.35, 0.808, 0.1941, 0.8379, 0.1938, 0.8379, 0.1978, 0.808, 0.1983, 0.1022, 0.2151, 0.1019, 0.2232, 0.09839, 0.2219, 0.09818, 0.215, 0.2961, 0.651, 0.2961, 0.6471, 0.326, 0.6484, 0.326, 0.6522, 0.2062, 0.07542, 0.1986, 0.07776, 0.1983, 0.07444, 0.2054, 0.07193, 0.3568, 0.6362, 0.3568, 0.6392, 0.3269, 0.6371, 0.3269, 0.6339, 0.1605, 0.02646, 0.1652, 0.01966, 0.1681, 0.02172, 0.1637, 0.02743, 0.8083, 0.002533, 0.8382, 0.0, 0.8382, 0.002935, 0.8084, 0.005359, 0.04252, 0.02742, 0.03789, 0.02142, 0.04139, 0.01908, 0.04601, 0.02565, 0.03647, 0.4013, 0.04092, 0.3956, 0.04427, 0.3973, 0.03984, 0.4036, 0.8083, 0.1274, 0.8084, 0.1241, 0.8382, 0.1263, 0.8382, 0.1298, 0.04356, 0.1875, 0.04652, 0.19, 0.04724, 0.1899, 0.04266, 0.1965, 0.03872, 0.1939, 0.04356, 0.1875, 0.1058, 0.2065, 0.1061, 0.2149, 0.102, 0.215, 0.1022, 0.2078, 0.1058, 0.2065, 0.1022, 0.2078, 0.007621, 0.07857, 0.007621, 0.07857, 0.0, 0.07631, 0.001072, 0.07222, 0.008345, 0.07472, 0.008345, 0.07472, 0.001822, 0.143, 0.0001955, 0.1392, 0.007871, 0.1369, 0.008972, 0.1404, 0.4128, 0.342, 0.4457, 0.3875, 0.4412, 0.3933, 0.4058, 0.3444, 0.3639, 0.3862, 0.3968, 0.3407, 0.4039, 0.3431, 0.3684, 0.3922, 0.2472, 0.2333, 0.2143, 0.2789, 0.2073, 0.2765, 0.2427, 0.2276, 0.8335, 0.7676, 0.8335, 0.7644, 0.8504, 0.7643, 0.8505, 0.7674, 0.8382, 0.0643, 0.8382, 0.06069, 0.8552, 0.06069, 0.8552, 0.06429, 0.2013, 0.4083, 0.2013, 0.3914, 0.204, 0.3914, 0.204, 0.4082, 0.6033, 0.2808, 0.5961, 0.2829, 0.5953, 0.2801, 0.6024, 0.2778, 0.5601, 0.2327, 0.5066, 0.2151, 0.5069, 0.2071, 0.5644, 0.2266, 0.449, 0.3892, 0.5025, 0.407, 0.5022, 0.4139, 0.4446, 0.3955, 0.3081, 0.4057, 0.3616, 0.3882, 0.3659, 0.3942, 0.3084, 0.4138, 0.304, 0.2141, 0.2505, 0.2316, 0.2461, 0.2253, 0.3037, 0.2069, 0.3639, 0.3862, 0.3684, 0.3922, 0.3659, 0.3942, 0.3616, 0.3882, 0.5056, 0.4058, 0.5592, 0.3884, 0.5638, 0.395, 0.5059, 0.4138, 0.3607, 0.2324, 0.3071, 0.2153, 0.3073, 0.207, 0.3652, 0.2259, 0.567, 0.2287, 0.5624, 0.2346, 0.5601, 0.2327, 0.5644, 0.2266, 0.8166, 0.6667, 0.8335, 0.6667, 0.8326, 0.7158, 0.8157, 0.7158, 0.3976, 0.3379, 0.4048, 0.34, 0.4039, 0.3431, 0.3968, 0.3407, 0.8335, 0.7676, 0.8505, 0.7674, 0.8514, 0.8244, 0.8345, 0.8245, 0.8335, 0.7063, 0.8504, 0.7062, 0.8504, 0.7643, 0.8335, 0.7644, 0.8345, 0.6668, 0.8514, 0.6667, 0.8505, 0.7032, 0.8335, 0.7033, 0.3037, 0.2069, 0.3073, 0.207, 0.3071, 0.2153, 0.304, 0.2141, 0.8382, 0.0643, 0.8552, 0.06429, 0.8552, 0.1221, 0.8382, 0.1221, 0.8382, 0.003349, 0.8552, 0.003348, 0.8552, 0.06069, 0.8382, 0.06069, 0.6744, 0.8245, 0.6914, 0.8245, 0.6918, 0.8803, 0.6749, 0.8803, 0.6748, 0.7616, 0.6917, 0.7616, 0.6914, 0.8204, 0.6744, 0.8204, 0.4491, 0.2312, 0.4467, 0.2335, 0.442, 0.2272, 0.4458, 0.2248, 0.8157, 0.7835, 0.8326, 0.7835, 0.8335, 0.8317, 0.8166, 0.8317, 0.8156, 0.7195, 0.8326, 0.7195, 0.8326, 0.7792, 0.8157, 0.7792, 0.5025, 0.407, 0.5056, 0.4058, 0.5059, 0.4138, 0.5022, 0.4139, 0.5953, 0.2801, 0.5624, 0.2346, 0.567, 0.2287, 0.6024, 0.2778, 0.6024, 0.3447, 0.5956, 0.3422, 0.5959, 0.339, 0.6033, 0.3413, 0.2136, 0.2826, 0.2138, 0.3387, 0.2064, 0.341, 0.2062, 0.2804, 0.3976, 0.3379, 0.3974, 0.2818, 0.4048, 0.2795, 0.4048, 0.34, 0.4123, 0.2822, 0.4121, 0.3383, 0.4048, 0.3405, 0.4049, 0.2799, 0.5959, 0.339, 0.5961, 0.2829, 0.6033, 0.2808, 0.6033, 0.3413, 0.5638, 0.395, 0.5592, 0.3884, 0.5623, 0.3875, 0.5666, 0.393, 0.2149, 0.3421, 0.2482, 0.3874, 0.2435, 0.3936, 0.208, 0.3445, 0.3971, 0.2786, 0.3638, 0.2334, 0.3681, 0.2279, 0.4039, 0.2762, 0.4467, 0.2335, 0.4134, 0.2787, 0.4065, 0.2763, 0.442, 0.2272, 0.5623, 0.3875, 0.5956, 0.3422, 0.6024, 0.3447, 0.5666, 0.393, 0.8157, 0.7792, 0.8326, 0.7792, 0.8326, 0.7835, 0.8157, 0.7835, 0.2517, 0.3897, 0.3046, 0.407, 0.3044, 0.4139, 0.2473, 0.3961, 0.5032, 0.2139, 0.4491, 0.2312, 0.4458, 0.2248, 0.5029, 0.2069, 0.6748, 0.7616, 0.6749, 0.7585, 0.6918, 0.7585, 0.6917, 0.7616, 0.4134, 0.2787, 0.4123, 0.2822, 0.4123, 0.2822, 0.4049, 0.2799, 0.4065, 0.2763, 0.4134, 0.2787, 0.4058, 0.3444, 0.4048, 0.3405, 0.4121, 0.3383, 0.4128, 0.342, 0.6744, 0.8204, 0.6914, 0.8204, 0.6914, 0.8245, 0.6744, 0.8245, 0.5069, 0.2071, 0.5066, 0.2151, 0.5032, 0.2139, 0.5029, 0.2069, 0.8156, 0.7195, 0.8157, 0.7158, 0.8326, 0.7158, 0.8326, 0.7195, 0.4048, 0.2795, 0.3974, 0.2818, 0.3971, 0.2786, 0.4039, 0.2762, 0.8505, 0.7032, 0.8504, 0.7062, 0.8335, 0.7063, 0.8335, 0.7033, 0.3607, 0.2324, 0.3652, 0.2259, 0.3681, 0.2279, 0.3638, 0.2334, 0.8552, 0.1249, 0.8383, 0.1249, 0.8382, 0.1221, 0.8552, 0.1221, 0.2472, 0.2333, 0.2427, 0.2276, 0.2461, 0.2253, 0.2505, 0.2316, 0.4412, 0.3933, 0.4457, 0.3875, 0.449, 0.3892, 0.4446, 0.3955, 0.8552, 0.0, 0.8552, 0.003348, 0.8382, 0.003349, 0.8383, 8.641e-07, 0.2482, 0.3874, 0.251, 0.3899, 0.2517, 0.3897, 0.2473, 0.3961, 0.2435, 0.3936, 0.2482, 0.3874, 0.3081, 0.4057, 0.3084, 0.4138, 0.3044, 0.4139, 0.3046, 0.407, 0.3081, 0.4057, 0.3046, 0.407, 0.2136, 0.2826, 0.2136, 0.2826, 0.2062, 0.2804, 0.2073, 0.2765, 0.2143, 0.2789, 0.2143, 0.2789, 0.208, 0.3445, 0.2064, 0.341, 0.2138, 0.3387, 0.2149, 0.3421, 0.4128, 0.135, 0.4457, 0.1806, 0.4412, 0.1863, 0.4058, 0.1374, 0.3639, 0.1793, 0.3968, 0.1338, 0.4039, 0.1361, 0.3684, 0.1852, 0.2472, 0.02639, 0.2143, 0.07192, 0.2073, 0.06951, 0.2427, 0.02061, 0.8383, 0.2306, 0.8383, 0.2275, 0.8552, 0.2274, 0.8553, 0.2305, 0.8514, 0.731, 0.8514, 0.7274, 0.8684, 0.7274, 0.8684, 0.731, 0.2013, 0.3914, 0.2013, 0.3745, 0.204, 0.3745, 0.204, 0.3913, 0.6033, 0.07385, 0.5961, 0.076, 0.5953, 0.07318, 0.6024, 0.07081, 0.5601, 0.02574, 0.5066, 0.008173, 0.5069, 0.0001325, 0.5644, 0.01967, 0.449, 0.1823, 0.5025, 0.2001, 0.5022, 0.2069, 0.4446, 0.1886, 0.3081, 0.1988, 0.3616, 0.1812, 0.3659, 0.1873, 0.3084, 0.2068, 0.304, 0.007128, 0.2505, 0.02469, 0.2461, 0.01836, 0.3037, 0.0, 0.3639, 0.1793, 0.3684, 0.1852, 0.3659, 0.1873, 0.3616, 0.1812, 0.5056, 0.1989, 0.5592, 0.1815, 0.5638, 0.188, 0.5059, 0.2069, 0.3607, 0.02547, 0.3071, 0.008365, 0.3073, 6.176e-05, 0.3652, 0.01892, 0.567, 0.02173, 0.5624, 0.02765, 0.5601, 0.02574, 0.5644, 0.01967, 0.3797, 0.4139, 0.3966, 0.4139, 0.3957, 0.463, 0.3788, 0.463, 0.3976, 0.1309, 0.4048, 0.1331, 0.4039, 0.1361, 0.3968, 0.1338, 0.8383, 0.2306, 0.8553, 0.2305, 0.8562, 0.2875, 0.8393, 0.2876, 0.8383, 0.1694, 0.8552, 0.1692, 0.8552, 0.2274, 0.8383, 0.2275, 0.8393, 0.1299, 0.8562, 0.1298, 0.8553, 0.1662, 0.8383, 0.1664, 0.3037, 0.0, 0.3073, 6.176e-05, 0.3071, 0.008365, 0.304, 0.007128, 0.8514, 0.731, 0.8684, 0.731, 0.8684, 0.7888, 0.8514, 0.7888, 0.8514, 0.67, 0.8684, 0.67, 0.8684, 0.7274, 0.8514, 0.7274, 0.6571, 0.8245, 0.674, 0.8245, 0.6744, 0.8803, 0.6575, 0.8803, 0.6575, 0.7616, 0.6744, 0.7616, 0.674, 0.8204, 0.6571, 0.8204, 0.4491, 0.02428, 0.4467, 0.02651, 0.442, 0.02029, 0.4458, 0.01781, 0.3788, 0.5307, 0.3957, 0.5307, 0.3966, 0.5789, 0.3797, 0.5789, 0.3788, 0.4667, 0.3957, 0.4667, 0.3957, 0.5264, 0.3788, 0.5264, 0.5025, 0.2001, 0.5056, 0.1989, 0.5059, 0.2069, 0.5022, 0.2069, 0.5953, 0.07318, 0.5624, 0.02765, 0.567, 0.02173, 0.6024, 0.07081, 0.6024, 0.1377, 0.5956, 0.1353, 0.5959, 0.1321, 0.6033, 0.1344, 0.2136, 0.07563, 0.2138, 0.1317, 0.2064, 0.134, 0.2062, 0.07344, 0.3976, 0.1309, 0.3974, 0.07485, 0.4048, 0.07259, 0.4048, 0.1331, 0.4123, 0.07522, 0.4121, 0.1313, 0.4048, 0.1335, 0.4049, 0.07293, 0.5959, 0.1321, 0.5961, 0.076, 0.6033, 0.07385, 0.6033, 0.1344, 0.5638, 0.188, 0.5592, 0.1815, 0.5623, 0.1805, 0.5666, 0.186, 0.2149, 0.1352, 0.2482, 0.1804, 0.2435, 0.1867, 0.208, 0.1376, 0.3971, 0.07165, 0.3638, 0.02641, 0.3681, 0.02091, 0.4039, 0.06923, 0.4467, 0.02651, 0.4134, 0.07176, 0.4065, 0.06935, 0.442, 0.02029, 0.5623, 0.1805, 0.5956, 0.1353, 0.6024, 0.1377, 0.5666, 0.186, 0.3788, 0.5264, 0.3957, 0.5264, 0.3957, 0.5307, 0.3788, 0.5307, 0.2517, 0.1828, 0.3046, 0.2, 0.3044, 0.2069, 0.2473, 0.1891, 0.5032, 0.006928, 0.4491, 0.02428, 0.4458, 0.01781, 0.5029, 0.0, 0.6575, 0.7616, 0.6575, 0.7585, 0.6744, 0.7585, 0.6744, 0.7616, 0.4134, 0.07176, 0.4123, 0.07522, 0.4123, 0.07522, 0.4049, 0.07293, 0.4065, 0.06935, 0.4134, 0.07176, 0.4058, 0.1374, 0.4048, 0.1335, 0.4121, 0.1313, 0.4128, 0.135, 0.6571, 0.8204, 0.674, 0.8204, 0.674, 0.8245, 0.6571, 0.8245, 0.5069, 0.0001325, 0.5066, 0.008173, 0.5032, 0.006928, 0.5029, 0.0, 0.3788, 0.4667, 0.3788, 0.463, 0.3957, 0.463, 0.3957, 0.4667, 0.4048, 0.07259, 0.3974, 0.07485, 0.3971, 0.07165, 0.4039, 0.06923, 0.8553, 0.1662, 0.8552, 0.1692, 0.8383, 0.1694, 0.8383, 0.1664, 0.3607, 0.02547, 0.3652, 0.01892, 0.3681, 0.02091, 0.3638, 0.02641, 0.8684, 0.7916, 0.8515, 0.7916, 0.8514, 0.7888, 0.8684, 0.7888, 0.2472, 0.02639, 0.2427, 0.02061, 0.2461, 0.01836, 0.2505, 0.02469, 0.4412, 0.1863, 0.4457, 0.1806, 0.449, 0.1823, 0.4446, 0.1886, 0.8684, 0.6667, 0.8684, 0.67, 0.8514, 0.67, 0.8515, 0.6667, 0.2482, 0.1804, 0.251, 0.1829, 0.2517, 0.1828, 0.2473, 0.1891, 0.2435, 0.1867, 0.2482, 0.1804, 0.3081, 0.1988, 0.3084, 0.2068, 0.3044, 0.2069, 0.3046, 0.2, 0.3081, 0.1988, 0.3046, 0.2, 0.2136, 0.07563, 0.2136, 0.07563, 0.2062, 0.07344, 0.2073, 0.06951, 0.2143, 0.07192, 0.2143, 0.07192, 0.208, 0.1376, 0.2064, 0.134, 0.2138, 0.1317, 0.2149, 0.1352, 0.3463, 0.5787, 0.3462, 0.5792, 0.2934, 0.5961, 0.2919, 0.5958, 0.2392, 0.5786, 0.2387, 0.5773, 0.2062, 0.5325, 0.2064, 0.5318, 0.2062, 0.4766, 0.2063, 0.476, 0.2387, 0.4313, 0.2388, 0.4308, 0.2916, 0.4139, 0.2931, 0.4142, 0.3458, 0.4314, 0.3463, 0.4327, 0.3788, 0.4775, 0.3786, 0.4781, 0.3788, 0.5333, 0.3787, 0.5339])
me_cylinder_002.materials.append(mat_baked)
me_cylinder_002.use_remesh_preserve_volume = False
me_cylinder_002.use_remesh_preserve_attributes = False
me_cylinder_002.use_mirror_vertex_groups = False
me_cylinder_002.update()
me_cylinder = bpy.data.meshes.new('Cylinder')
me_cylinder.from_pydata([], [], [])
me_cylinder.use_remesh_preserve_volume = False
me_cylinder.use_remesh_preserve_attributes = False
me_cylinder.use_mirror_vertex_groups = False
me_cylinder.update()

# ---- objects
ob_cylinder_002 = bpy.data.objects.new('Cylinder.002', me_cylinder_002)
ob_cylinder = bpy.data.objects.new('Cylinder', me_cylinder)
ob_lamp = bpy.data.objects.new('Lamp', light_lamp)
ob_camera = bpy.data.objects.new('Camera', cam_camera)

# ---- transforms, parenting, visibility, modifiers, constraints
ob_cylinder_002.location = (0.0, 0.0, 1.393)
ob_cylinder_002.lineart.crease_threshold = 0.0
ob_cylinder.location = (0.0, 0.0, 1.0)
ob_cylinder.lineart.crease_threshold = 0.0
ob_lamp.location = (4.076, 1.005, 5.904)
ob_lamp.rotation_euler = (0.6503, 0.05522, 1.866)
ob_lamp.lock_rotations_4d = False
ob_lamp.empty_display_type = 'ARROWS'
ob_lamp.color = (0.0, 0.0, 0.0, 0.0)
ob_lamp.lineart.crease_threshold = 0.0
ob_camera.location = (7.481, -6.508, 5.344)
ob_camera.rotation_euler = (1.109, 0.0, 0.8149)
ob_camera.lock_rotations_4d = False
ob_camera.empty_display_type = 'ARROWS'
ob_camera.color = (0.0, 0.0, 0.0, 0.0)
ob_camera.display_type = 'WIRE'
ob_camera.lineart.crease_threshold = 0.0

# ---- collection membership
col_collection_1.objects.link(ob_cylinder_002)
col_collection_1.objects.link(ob_cylinder)
col_collection_1.objects.link(ob_lamp)
col_collection_1.objects.link(ob_camera)

# ---- scene / render settings (as saved in the file)
scene.camera = ob_camera
scene.frame_start = 1; scene.frame_end = 250; scene.frame_set(1)
scene.render.engine = 'BLENDER_EEVEE_NEXT'
scene.render.resolution_percentage = 50
scene.render.dither_intensity = 0.0
scene.cycles.use_denoising = False
scene.cycles.samples = 128
scene.cycles.sampling_pattern = 'TABULATED_SOBOL'
scene.cycles.light_sampling_threshold = 0.0
scene.cycles.use_adaptive_sampling = False
scene.cycles.use_light_tree = False
scene.cycles.blur_glossy = 0.0
scene.cycles.sample_clamp_indirect = 0.0
scene.view_settings.view_transform = 'Standard'
bpy.context.view_layer.update()
